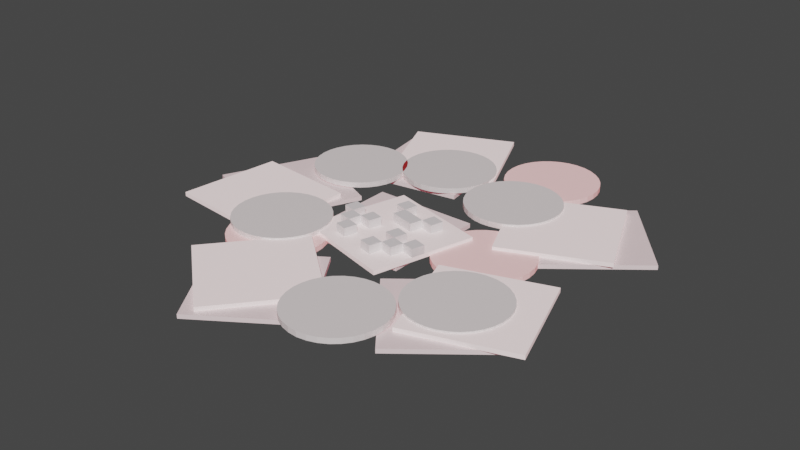 # Source: crushedrabidmushroom.blend  (saved by Blender 3.4.6; exported with 4.5.12 LTS)
import bpy
from mathutils import Matrix  # noqa: F401  (used for matrix-valued properties, if any)

bpy.ops.wm.read_factory_settings(use_empty=True)
scene = bpy.context.scene
scene.name = 'Scene'

# ---- collections
col_collection = bpy.data.collections.new('Collection'); scene.collection.children.link(col_collection)

# ---- materials (node trees are filled in below, after node groups)
mat_material_002 = bpy.data.materials.new('Material.002')
mat_material_002.use_transparent_shadow = False
mat_material_001 = bpy.data.materials.new('Material.001')
mat_material_001.use_transparent_shadow = False
mat_material_003 = bpy.data.materials.new('Material.003')
mat_material_003.use_transparent_shadow = False
mat_material_004 = bpy.data.materials.new('Material.004')
mat_material_004.use_transparent_shadow = False
mat_material_006 = bpy.data.materials.new('Material.006')
mat_material_006.use_transparent_shadow = False

# ---- material node trees
mat_material_002.use_nodes = True; mat_material_002.node_tree.nodes.clear()
_N = mat_material_002.node_tree.nodes; _L = mat_material_002.node_tree.links
n0 = _N.new('ShaderNodeBsdfPrincipled'); n0.name = 'Principled BSDF'; n0.location = (10, 300)
n0.distribution = 'GGX'
n0.subsurface_method = 'RANDOM_WALK_SKIN'
n0.inputs[3].default_value = 1.45
n0.inputs[27].default_value = (0.1424, 0.0, 0.0108, 1.0)
n0.inputs[28].default_value = 1.0
n1 = _N.new('ShaderNodeOutputMaterial'); n1.name = 'Material Output'; n1.location = (300, 300)
_L.new(n0.outputs[0], n1.inputs[0])
n1.is_active_output = True
mat_material_001.use_nodes = True; mat_material_001.node_tree.nodes.clear()
_N = mat_material_001.node_tree.nodes; _L = mat_material_001.node_tree.links
n0 = _N.new('ShaderNodeBsdfPrincipled'); n0.name = 'Principled BSDF'; n0.location = (10, 300)
n0.distribution = 'GGX'
n0.subsurface_method = 'RANDOM_WALK_SKIN'
n0.inputs[3].default_value = 1.45
n0.inputs[27].default_value = (0.3264, 0.00311, 0.0, 1.0)
n0.inputs[28].default_value = 1.0
n1 = _N.new('ShaderNodeOutputMaterial'); n1.name = 'Material Output'; n1.location = (300, 300)
_L.new(n0.outputs[0], n1.inputs[0])
n1.is_active_output = True
mat_material_003.use_nodes = True; mat_material_003.node_tree.nodes.clear()
_N = mat_material_003.node_tree.nodes; _L = mat_material_003.node_tree.links
n0 = _N.new('ShaderNodeBsdfPrincipled'); n0.name = 'Principled BSDF'; n0.location = (10, 300)
n0.distribution = 'GGX'
n0.subsurface_method = 'RANDOM_WALK_SKIN'
n0.inputs[3].default_value = 1.45
n0.inputs[27].default_value = (0.06371, 0.004494, 0.004848, 1.0)
n0.inputs[28].default_value = 1.0
n1 = _N.new('ShaderNodeOutputMaterial'); n1.name = 'Material Output'; n1.location = (300, 300)
_L.new(n0.outputs[0], n1.inputs[0])
n1.is_active_output = True
mat_material_004.use_nodes = True; mat_material_004.node_tree.nodes.clear()
_N = mat_material_004.node_tree.nodes; _L = mat_material_004.node_tree.links
n0 = _N.new('ShaderNodeBsdfPrincipled'); n0.name = 'Principled BSDF'; n0.location = (10, 300)
n0.distribution = 'GGX'
n0.subsurface_method = 'RANDOM_WALK_SKIN'
n0.inputs[3].default_value = 1.45
n0.inputs[27].default_value = (0.42, 0.2478, 0.2478, 1.0)
n0.inputs[28].default_value = 1.0
n1 = _N.new('ShaderNodeOutputMaterial'); n1.name = 'Material Output'; n1.location = (300, 300)
_L.new(n0.outputs[0], n1.inputs[0])
n1.is_active_output = True
mat_material_006.use_nodes = True; mat_material_006.node_tree.nodes.clear()
_N = mat_material_006.node_tree.nodes; _L = mat_material_006.node_tree.links
n0 = _N.new('ShaderNodeBsdfPrincipled'); n0.name = 'Principled BSDF'; n0.location = (10, 300)
n0.distribution = 'GGX'
n0.subsurface_method = 'RANDOM_WALK_SKIN'
n0.inputs[3].default_value = 1.45
n0.inputs[27].default_value = (0.04952, 0.0, 0.008584, 1.0)
n0.inputs[28].default_value = 1.0
n1 = _N.new('ShaderNodeOutputMaterial'); n1.name = 'Material Output'; n1.location = (300, 300)
_L.new(n0.outputs[0], n1.inputs[0])
n1.is_active_output = True

# ---- world
world_world = bpy.data.worlds.new('World'); scene.world = world_world
world_world.use_nodes = True; world_world.node_tree.nodes.clear()
_N = world_world.node_tree.nodes; _L = world_world.node_tree.links
n0 = _N.new('ShaderNodeOutputWorld'); n0.name = 'World Output'; n0.location = (300, 300)
n1 = _N.new('ShaderNodeBackground'); n1.name = 'Background'; n1.location = (10, 300)
n1.inputs[0].default_value = (0.05088, 0.05088, 0.05088, 1.0)
_L.new(n1.outputs[0], n0.inputs[0])
n0.is_active_output = True
world_world.color = (0.05088, 0.05088, 0.05088)
world_world.use_sun_shadow = False
world_world.sun_shadow_jitter_overblur = 0.0

# ---- meshes
me_cube = bpy.data.meshes.new('Cube')
me_cube.from_pydata([(-0.2877, -0.2877, 0.03027), (-0.2877, -0.2877, 0.05315), (-0.2877, 0.2877, 0.03027), (-0.2877, 0.2877, 0.05315), (0.2877, -0.2877, 0.03027), (0.2877, -0.2877, 0.05315), (0.2877, 0.2877, 0.03027), (0.2877, 0.2877, 0.05315), (0.3031, -0.4164, 0.03027), (0.3031, -0.4164, 0.05315), (0.7526, -0.05724, 0.03027), (0.7526, -0.05724, 0.05315), (0.6623, -0.8659, 0.03027), (0.6623, -0.8659, 0.05315), (1.112, -0.5067, 0.03027), (1.112, -0.5067, 0.05315), (-0.1704, -1.21, 0.03027), (-0.1704, -1.21, 0.05315), (-0.489, -0.7304, 0.03027), (-0.489, -0.7304, 0.05315), (0.3087, -0.8909, 0.03027), (0.3087, -0.8909, 0.05315), (-0.009878, -0.4118, 0.03027), (-0.009878, -0.4118, 0.05315), (-0.3369, 0.1767, 0.03027), (-0.3369, 0.1767, 0.05315), (-0.5765, -0.3464, 0.03027), (-0.5765, -0.3464, 0.05315), (-0.86, 0.4164, 0.03027), (-0.86, 0.4164, 0.05315), (-1.1, -0.1067, 0.03027), (-1.1, -0.1067, 0.05315), (-0.05957, 1.064, 0.03027), (-0.05957, 1.064, 0.05315), (0.03051, 0.4954, 0.03027), (0.03051, 0.4954, 0.05315), (-0.6279, 0.9736, 0.03027), (-0.6279, 0.9736, 0.05315), (-0.5378, 0.4053, 0.03027), (-0.5378, 0.4053, 0.05315), (0.4072, 0.5921, 0.03027), (0.4072, 0.5921, 0.05315), (0.8567, 0.9513, 0.03027), (0.8567, 0.9513, 0.05315), (0.7664, 0.1426, 0.03027), (0.7664, 0.1426, 0.05315), (1.216, 0.5018, 0.03027), (1.216, 0.5018, 0.05315)], [], [(0, 1, 3, 2), (2, 3, 7, 6), (6, 7, 5, 4), (4, 5, 1, 0), (2, 6, 4, 0), (7, 3, 1, 5), (8, 9, 11, 10), (10, 11, 15, 14), (14, 15, 13, 12), (12, 13, 9, 8), (10, 14, 12, 8), (15, 11, 9, 13), (16, 17, 19, 18), (18, 19, 23, 22), (22, 23, 21, 20), (20, 21, 17, 16), (18, 22, 20, 16), (23, 19, 17, 21), (24, 25, 27, 26), (26, 27, 31, 30), (30, 31, 29, 28), (28, 29, 25, 24), (26, 30, 28, 24), (31, 27, 25, 29), (32, 33, 35, 34), (34, 35, 39, 38), (38, 39, 37, 36), (36, 37, 33, 32), (34, 38, 36, 32), (39, 35, 33, 37), (40, 41, 43, 42), (42, 43, 47, 46), (46, 47, 45, 44), (44, 45, 41, 40), (42, 46, 44, 40), (47, 43, 41, 45)])
_uv = me_cube.uv_layers.new(name='UVMap')
_uv.uv.foreach_set('vector', [0.375, 0.0, 0.625, 0.0, 0.625, 0.25, 0.375, 0.25, 0.375, 0.25, 0.625, 0.25, 0.625, 0.5, 0.375, 0.5, 0.375, 0.5, 0.625, 0.5, 0.625, 0.75, 0.375, 0.75, 0.375, 0.75, 0.625, 0.75, 0.625, 1.0, 0.375, 1.0, 0.125, 0.5, 0.375, 0.5, 0.375, 0.75, 0.125, 0.75, 0.625, 0.5, 0.875, 0.5, 0.875, 0.75, 0.625, 0.75, 0.375, 0.0, 0.625, 0.0, 0.625, 0.25, 0.375, 0.25, 0.375, 0.25, 0.625, 0.25, 0.625, 0.5, 0.375, 0.5, 0.375, 0.5, 0.625, 0.5, 0.625, 0.75, 0.375, 0.75, 0.375, 0.75, 0.625, 0.75, 0.625, 1.0, 0.375, 1.0, 0.125, 0.5, 0.375, 0.5, 0.375, 0.75, 0.125, 0.75, 0.625, 0.5, 0.875, 0.5, 0.875, 0.75, 0.625, 0.75, 0.375, 0.0, 0.625, 0.0, 0.625, 0.25, 0.375, 0.25, 0.375, 0.25, 0.625, 0.25, 0.625, 0.5, 0.375, 0.5, 0.375, 0.5, 0.625, 0.5, 0.625, 0.75, 0.375, 0.75, 0.375, 0.75, 0.625, 0.75, 0.625, 1.0, 0.375, 1.0, 0.125, 0.5, 0.375, 0.5, 0.375, 0.75, 0.125, 0.75, 0.625, 0.5, 0.875, 0.5, 0.875, 0.75, 0.625, 0.75, 0.375, 0.0, 0.625, 0.0, 0.625, 0.25, 0.375, 0.25, 0.375, 0.25, 0.625, 0.25, 0.625, 0.5, 0.375, 0.5, 0.375, 0.5, 0.625, 0.5, 0.625, 0.75, 0.375, 0.75, 0.375, 0.75, 0.625, 0.75, 0.625, 1.0, 0.375, 1.0, 0.125, 0.5, 0.375, 0.5, 0.375, 0.75, 0.125, 0.75, 0.625, 0.5, 0.875, 0.5, 0.875, 0.75, 0.625, 0.75, 0.375, 0.0, 0.625, 0.0, 0.625, 0.25, 0.375, 0.25, 0.375, 0.25, 0.625, 0.25, 0.625, 0.5, 0.375, 0.5, 0.375, 0.5, 0.625, 0.5, 0.625, 0.75, 0.375, 0.75, 0.375, 0.75, 0.625, 0.75, 0.625, 1.0, 0.375, 1.0, 0.125, 0.5, 0.375, 0.5, 0.375, 0.75, 0.125, 0.75, 0.625, 0.5, 0.875, 0.5, 0.875, 0.75, 0.625, 0.75, 0.375, 0.0, 0.625, 0.0, 0.625, 0.25, 0.375, 0.25, 0.375, 0.25, 0.625, 0.25, 0.625, 0.5, 0.375, 0.5, 0.375, 0.5, 0.625, 0.5, 0.625, 0.75, 0.375, 0.75, 0.375, 0.75, 0.625, 0.75, 0.625, 1.0, 0.375, 1.0, 0.125, 0.5, 0.375, 0.5, 0.375, 0.75, 0.125, 0.75, 0.625, 0.5, 0.875, 0.5, 0.875, 0.75, 0.625, 0.75])
me_cube.materials.append(mat_material_002)
me_cube.update()
me_cube_001 = bpy.data.meshes.new('Cube.001')
me_cube_001.from_pydata([(0.4304, 1.205, 0.06024), (0.4304, 1.205, 0.0309), (0.3821, 1.22, 0.06024), (0.3821, 1.22, 0.0309), (0.3318, 1.225, 0.06024), (0.3318, 1.225, 0.0309), (0.4749, 1.181, 0.0309), (0.4749, 1.181, 0.06024), (0.514, 1.149, 0.0309), (0.514, 1.149, 0.06024), (0.546, 1.11, 0.0309), (0.546, 1.11, 0.06024), (0.5698, 1.066, 0.0309), (0.5698, 1.066, 0.06024), (0.5845, 1.018, 0.0309), (0.5845, 1.018, 0.06024), (0.5894, 0.9673, 0.0309), (0.5894, 0.9673, 0.06024), (0.5845, 0.917, 0.0309), (0.5845, 0.917, 0.06024), (0.5698, 0.8687, 0.0309), (0.5698, 0.8687, 0.06024), (0.546, 0.8242, 0.0309), (0.546, 0.8242, 0.06024), (0.514, 0.7851, 0.0309), (0.514, 0.7851, 0.06024), (0.4749, 0.7531, 0.0309), (0.4749, 0.7531, 0.06024), (0.4304, 0.7293, 0.0309), (0.4304, 0.7293, 0.06024), (0.3821, 0.7146, 0.0309), (0.3821, 0.7146, 0.06024), (0.3318, 0.7097, 0.0309), (0.3318, 0.7097, 0.06024), (0.2815, 0.7146, 0.0309), (0.2815, 0.7146, 0.06024), (0.2332, 0.7293, 0.0309), (0.2332, 0.7293, 0.06024), (0.1887, 0.7531, 0.0309), (0.1887, 0.7531, 0.06024), (0.1496, 0.7851, 0.0309), (0.1496, 0.7851, 0.06024), (0.1176, 0.8242, 0.0309), (0.1176, 0.8242, 0.06024), (0.09379, 0.8687, 0.0309), (0.09379, 0.8687, 0.06024), (0.07913, 0.917, 0.0309), (0.07913, 0.917, 0.06024), (0.07418, 0.9673, 0.0309), (0.07418, 0.9673, 0.06024), (0.07913, 1.018, 0.0309), (0.07913, 1.018, 0.06024), (0.09379, 1.066, 0.0309), (0.09379, 1.066, 0.06024), (0.1176, 1.11, 0.0309), (0.1176, 1.11, 0.06024), (0.1496, 1.149, 0.0309), (0.1496, 1.149, 0.06024), (0.1887, 1.181, 0.0309), (0.1887, 1.181, 0.06024), (0.2332, 1.205, 0.0309), (0.2332, 1.205, 0.06024), (0.2815, 1.22, 0.0309), (0.2815, 1.22, 0.06024), (0.6411, 0.2944, 0.06024), (0.6411, 0.2944, 0.0309), (0.5927, 0.3091, 0.06024), (0.5927, 0.3091, 0.0309), (0.5425, 0.3141, 0.06024), (0.5425, 0.3141, 0.0309), (0.6856, 0.2706, 0.0309), (0.6856, 0.2706, 0.06024), (0.7246, 0.2386, 0.0309), (0.7246, 0.2386, 0.06024), (0.7567, 0.1996, 0.0309), (0.7567, 0.1996, 0.06024), (0.7805, 0.155, 0.0309), (0.7805, 0.155, 0.06024), (0.7951, 0.1067, 0.0309), (0.7951, 0.1067, 0.06024), (0.8001, 0.05643, 0.0309), (0.8001, 0.05643, 0.06024), (0.7951, 0.006175, 0.0309), (0.7951, 0.006175, 0.06024), (0.7805, -0.04215, 0.0309), (0.7805, -0.04215, 0.06024), (0.7567, -0.08669, 0.0309), (0.7567, -0.08669, 0.06024), (0.7246, -0.1257, 0.0309), (0.7246, -0.1257, 0.06024), (0.6856, -0.1578, 0.0309), (0.6856, -0.1578, 0.06024), (0.6411, -0.1816, 0.0309), (0.6411, -0.1816, 0.06024), (0.5927, -0.1962, 0.0309), (0.5927, -0.1962, 0.06024), (0.5425, -0.2012, 0.0309), (0.5425, -0.2012, 0.06024), (0.4922, -0.1962, 0.0309), (0.4922, -0.1962, 0.06024), (0.4439, -0.1816, 0.0309), (0.4439, -0.1816, 0.06024), (0.3993, -0.1578, 0.0309), (0.3993, -0.1578, 0.06024), (0.3603, -0.1257, 0.0309), (0.3603, -0.1257, 0.06024), (0.3283, -0.08669, 0.0309), (0.3283, -0.08669, 0.06024), (0.3045, -0.04215, 0.0309), (0.3045, -0.04215, 0.06024), (0.2898, 0.006175, 0.0309), (0.2898, 0.006175, 0.06024), (0.2849, 0.05643, 0.0309), (0.2849, 0.05643, 0.06024), (0.2898, 0.1067, 0.0309), (0.2898, 0.1067, 0.06024), (0.3045, 0.155, 0.0309), (0.3045, 0.155, 0.06024), (0.3283, 0.1996, 0.0309), (0.3283, 0.1996, 0.06024), (0.3603, 0.2386, 0.0309), (0.3603, 0.2386, 0.06024), (0.3993, 0.2706, 0.0309), (0.3993, 0.2706, 0.06024), (0.4439, 0.2944, 0.0309), (0.4439, 0.2944, 0.06024), (0.4922, 0.3091, 0.0309), (0.4922, 0.3091, 0.06024), (-0.2814, -0.1563, 0.06024), (-0.2814, -0.1563, 0.0309), (-0.3297, -0.1416, 0.06024), (-0.3297, -0.1416, 0.0309), (-0.38, -0.1367, 0.06024), (-0.38, -0.1367, 0.0309), (-0.2369, -0.1801, 0.0309), (-0.2369, -0.1801, 0.06024), (-0.1978, -0.2121, 0.0309), (-0.1978, -0.2121, 0.06024), (-0.1658, -0.2512, 0.0309), (-0.1658, -0.2512, 0.06024), (-0.142, -0.2957, 0.0309), (-0.142, -0.2957, 0.06024), (-0.1273, -0.344, 0.0309), (-0.1273, -0.344, 0.06024), (-0.1224, -0.3943, 0.0309), (-0.1224, -0.3943, 0.06024), (-0.1273, -0.4446, 0.0309), (-0.1273, -0.4446, 0.06024), (-0.142, -0.4929, 0.0309), (-0.142, -0.4929, 0.06024), (-0.1658, -0.5374, 0.0309), (-0.1658, -0.5374, 0.06024), (-0.1978, -0.5765, 0.0309), (-0.1978, -0.5765, 0.06024), (-0.2369, -0.6085, 0.0309), (-0.2369, -0.6085, 0.06024), (-0.2814, -0.6323, 0.0309), (-0.2814, -0.6323, 0.06024), (-0.3297, -0.647, 0.0309), (-0.3297, -0.647, 0.06024), (-0.38, -0.6519, 0.0309), (-0.38, -0.6519, 0.06024), (-0.4302, -0.647, 0.0309), (-0.4302, -0.647, 0.06024), (-0.4786, -0.6323, 0.0309), (-0.4786, -0.6323, 0.06024), (-0.5231, -0.6085, 0.0309), (-0.5231, -0.6085, 0.06024), (-0.5621, -0.5765, 0.0309), (-0.5621, -0.5765, 0.06024), (-0.5942, -0.5374, 0.0309), (-0.5942, -0.5374, 0.06024), (-0.618, -0.4929, 0.0309), (-0.618, -0.4929, 0.06024), (-0.6326, -0.4446, 0.0309), (-0.6326, -0.4446, 0.06024), (-0.6376, -0.3943, 0.0309), (-0.6376, -0.3943, 0.06024), (-0.6326, -0.344, 0.0309), (-0.6326, -0.344, 0.06024), (-0.618, -0.2957, 0.0309), (-0.618, -0.2957, 0.06024), (-0.5942, -0.2512, 0.0309), (-0.5942, -0.2512, 0.06024), (-0.5621, -0.2121, 0.0309), (-0.5621, -0.2121, 0.06024), (-0.5231, -0.1801, 0.0309), (-0.5231, -0.1801, 0.06024), (-0.4786, -0.1563, 0.0309), (-0.4786, -0.1563, 0.06024), (-0.4302, -0.1416, 0.0309), (-0.4302, -0.1416, 0.06024)], [], [(3, 2, 0, 1), (5, 4, 2, 3), (1, 0, 7, 6), (6, 7, 9, 8), (8, 9, 11, 10), (10, 11, 13, 12), (12, 13, 15, 14), (14, 15, 17, 16), (16, 17, 19, 18), (18, 19, 21, 20), (20, 21, 23, 22), (22, 23, 25, 24), (24, 25, 27, 26), (26, 27, 29, 28), (28, 29, 31, 30), (30, 31, 33, 32), (32, 33, 35, 34), (34, 35, 37, 36), (36, 37, 39, 38), (38, 39, 41, 40), (40, 41, 43, 42), (42, 43, 45, 44), (44, 45, 47, 46), (46, 47, 49, 48), (48, 49, 51, 50), (50, 51, 53, 52), (52, 53, 55, 54), (54, 55, 57, 56), (56, 57, 59, 58), (58, 59, 61, 60), (5, 3, 1, 6, 8, 10, 12, 14, 16, 18, 20, 22, 24, 26, 28, 30, 32, 34, 36, 38, 40, 42, 44, 46, 48, 50, 52, 54, 56, 58, 60, 62), (60, 61, 63, 62), (62, 63, 4, 5), (0, 2, 4, 63, 61, 59, 57, 55, 53, 51, 49, 47, 45, 43, 41, 39, 37, 35, 33, 31, 29, 27, 25, 23, 21, 19, 17, 15, 13, 11, 9, 7), (67, 66, 64, 65), (69, 68, 66, 67), (65, 64, 71, 70), (70, 71, 73, 72), (72, 73, 75, 74), (74, 75, 77, 76), (76, 77, 79, 78), (78, 79, 81, 80), (80, 81, 83, 82), (82, 83, 85, 84), (84, 85, 87, 86), (86, 87, 89, 88), (88, 89, 91, 90), (90, 91, 93, 92), (92, 93, 95, 94), (94, 95, 97, 96), (96, 97, 99, 98), (98, 99, 101, 100), (100, 101, 103, 102), (102, 103, 105, 104), (104, 105, 107, 106), (106, 107, 109, 108), (108, 109, 111, 110), (110, 111, 113, 112), (112, 113, 115, 114), (114, 115, 117, 116), (116, 117, 119, 118), (118, 119, 121, 120), (120, 121, 123, 122), (122, 123, 125, 124), (69, 67, 65, 70, 72, 74, 76, 78, 80, 82, 84, 86, 88, 90, 92, 94, 96, 98, 100, 102, 104, 106, 108, 110, 112, 114, 116, 118, 120, 122, 124, 126), (124, 125, 127, 126), (126, 127, 68, 69), (64, 66, 68, 127, 125, 123, 121, 119, 117, 115, 113, 111, 109, 107, 105, 103, 101, 99, 97, 95, 93, 91, 89, 87, 85, 83, 81, 79, 77, 75, 73, 71), (131, 130, 128, 129), (133, 132, 130, 131), (129, 128, 135, 134), (134, 135, 137, 136), (136, 137, 139, 138), (138, 139, 141, 140), (140, 141, 143, 142), (142, 143, 145, 144), (144, 145, 147, 146), (146, 147, 149, 148), (148, 149, 151, 150), (150, 151, 153, 152), (152, 153, 155, 154), (154, 155, 157, 156), (156, 157, 159, 158), (158, 159, 161, 160), (160, 161, 163, 162), (162, 163, 165, 164), (164, 165, 167, 166), (166, 167, 169, 168), (168, 169, 171, 170), (170, 171, 173, 172), (172, 173, 175, 174), (174, 175, 177, 176), (176, 177, 179, 178), (178, 179, 181, 180), (180, 181, 183, 182), (182, 183, 185, 184), (184, 185, 187, 186), (186, 187, 189, 188), (133, 131, 129, 134, 136, 138, 140, 142, 144, 146, 148, 150, 152, 154, 156, 158, 160, 162, 164, 166, 168, 170, 172, 174, 176, 178, 180, 182, 184, 186, 188, 190), (188, 189, 191, 190), (190, 191, 132, 133), (128, 130, 132, 191, 189, 187, 185, 183, 181, 179, 177, 175, 173, 171, 169, 167, 165, 163, 161, 159, 157, 155, 153, 151, 149, 147, 145, 143, 141, 139, 137, 135)])
_uv = me_cube_001.uv_layers.new(name='UVMap')
_uv.uv.foreach_set('vector', [1.0, 0.5, 1.0, 1.0, 0.9688, 1.0, 0.9688, 0.5, 0.9688, 0.5, 0.9688, 1.0, 0.9375, 1.0, 0.9375, 0.5, 0.9375, 0.5, 0.9375, 1.0, 0.9062, 1.0, 0.9062, 0.5, 0.9062, 0.5, 0.9062, 1.0, 0.875, 1.0, 0.875, 0.5, 0.875, 0.5, 0.875, 1.0, 0.8438, 1.0, 0.8438, 0.5, 0.8438, 0.5, 0.8438, 1.0, 0.8125, 1.0, 0.8125, 0.5, 0.8125, 0.5, 0.8125, 1.0, 0.7812, 1.0, 0.7812, 0.5, 0.7812, 0.5, 0.7812, 1.0, 0.75, 1.0, 0.75, 0.5, 0.75, 0.5, 0.75, 1.0, 0.7188, 1.0, 0.7188, 0.5, 0.7188, 0.5, 0.7188, 1.0, 0.6875, 1.0, 0.6875, 0.5, 0.6875, 0.5, 0.6875, 1.0, 0.6562, 1.0, 0.6562, 0.5, 0.6562, 0.5, 0.6562, 1.0, 0.625, 1.0, 0.625, 0.5, 0.625, 0.5, 0.625, 1.0, 0.5938, 1.0, 0.5938, 0.5, 0.5938, 0.5, 0.5938, 1.0, 0.5625, 1.0, 0.5625, 0.5, 0.5625, 0.5, 0.5625, 1.0, 0.5312, 1.0, 0.5312, 0.5, 0.5312, 0.5, 0.5312, 1.0, 0.5, 1.0, 0.5, 0.5, 0.5, 0.5, 0.5, 1.0, 0.4688, 1.0, 0.4688, 0.5, 0.4688, 0.5, 0.4688, 1.0, 0.4375, 1.0, 0.4375, 0.5, 0.4375, 0.5, 0.4375, 1.0, 0.4062, 1.0, 0.4062, 0.5, 0.4062, 0.5, 0.4062, 1.0, 0.375, 1.0, 0.375, 0.5, 0.375, 0.5, 0.375, 1.0, 0.3438, 1.0, 0.3438, 0.5, 0.3438, 0.5, 0.3438, 1.0, 0.3125, 1.0, 0.3125, 0.5, 0.3125, 0.5, 0.3125, 1.0, 0.2812, 1.0, 0.2812, 0.5, 0.2812, 0.5, 0.2812, 1.0, 0.25, 1.0, 0.25, 0.5, 0.25, 0.5, 0.25, 1.0, 0.2188, 1.0, 0.2188, 0.5, 0.2188, 0.5, 0.2188, 1.0, 0.1875, 1.0, 0.1875, 0.5, 0.1875, 0.5, 0.1875, 1.0, 0.1562, 1.0, 0.1562, 0.5, 0.1562, 0.5, 0.1562, 1.0, 0.125, 1.0, 0.125, 0.5, 0.125, 0.5, 0.125, 1.0, 0.09375, 1.0, 0.09375, 0.5, 0.09375, 0.5, 0.09375, 1.0, 0.0625, 1.0, 0.0625, 0.5, 0.75, 0.49, 0.7968, 0.4854, 0.8418, 0.4717, 0.8833, 0.4496, 0.9197, 0.4197, 0.9496, 0.3833, 0.9717, 0.3418, 0.9854, 0.2968, 0.99, 0.25, 0.9854, 0.2032, 0.9717, 0.1582, 0.9496, 0.1167, 0.9197, 0.08029, 0.8833, 0.05045, 0.8418, 0.02827, 0.7968, 0.01461, 0.75, 0.01, 0.7032, 0.01461, 0.6582, 0.02827, 0.6167, 0.05045, 0.5803, 0.08029, 0.5504, 0.1167, 0.5283, 0.1582, 0.5146, 0.2032, 0.51, 0.25, 0.5146, 0.2968, 0.5283, 0.3418, 0.5504, 0.3833, 0.5803, 0.4197, 0.6167, 0.4496, 0.6582, 0.4717, 0.7032, 0.4854, 0.0625, 0.5, 0.0625, 1.0, 0.03125, 1.0, 0.03125, 0.5, 0.03125, 0.5, 0.03125, 1.0, 0.0, 1.0, 0.0, 0.5, 0.3418, 0.4717, 0.2968, 0.4854, 0.25, 0.49, 0.2032, 0.4854, 0.1582, 0.4717, 0.1167, 0.4496, 0.08029, 0.4197, 0.05045, 0.3833, 0.02827, 0.3418, 0.01461, 0.2968, 0.01, 0.25, 0.01461, 0.2032, 0.02827, 0.1582, 0.05045, 0.1167, 0.08029, 0.08029, 0.1167, 0.05045, 0.1582, 0.02827, 0.2032, 0.01461, 0.25, 0.01, 0.2968, 0.01461, 0.3418, 0.02827, 0.3833, 0.05045, 0.4197, 0.08029, 0.4496, 0.1167, 0.4717, 0.1582, 0.4854, 0.2032, 0.49, 0.25, 0.4854, 0.2968, 0.4717, 0.3418, 0.4496, 0.3833, 0.4197, 0.4197, 0.3833, 0.4496, 1.0, 0.5, 1.0, 1.0, 0.9688, 1.0, 0.9688, 0.5, 0.9688, 0.5, 0.9688, 1.0, 0.9375, 1.0, 0.9375, 0.5, 0.9375, 0.5, 0.9375, 1.0, 0.9062, 1.0, 0.9062, 0.5, 0.9062, 0.5, 0.9062, 1.0, 0.875, 1.0, 0.875, 0.5, 0.875, 0.5, 0.875, 1.0, 0.8438, 1.0, 0.8438, 0.5, 0.8438, 0.5, 0.8438, 1.0, 0.8125, 1.0, 0.8125, 0.5, 0.8125, 0.5, 0.8125, 1.0, 0.7812, 1.0, 0.7812, 0.5, 0.7812, 0.5, 0.7812, 1.0, 0.75, 1.0, 0.75, 0.5, 0.75, 0.5, 0.75, 1.0, 0.7188, 1.0, 0.7188, 0.5, 0.7188, 0.5, 0.7188, 1.0, 0.6875, 1.0, 0.6875, 0.5, 0.6875, 0.5, 0.6875, 1.0, 0.6562, 1.0, 0.6562, 0.5, 0.6562, 0.5, 0.6562, 1.0, 0.625, 1.0, 0.625, 0.5, 0.625, 0.5, 0.625, 1.0, 0.5938, 1.0, 0.5938, 0.5, 0.5938, 0.5, 0.5938, 1.0, 0.5625, 1.0, 0.5625, 0.5, 0.5625, 0.5, 0.5625, 1.0, 0.5312, 1.0, 0.5312, 0.5, 0.5312, 0.5, 0.5312, 1.0, 0.5, 1.0, 0.5, 0.5, 0.5, 0.5, 0.5, 1.0, 0.4688, 1.0, 0.4688, 0.5, 0.4688, 0.5, 0.4688, 1.0, 0.4375, 1.0, 0.4375, 0.5, 0.4375, 0.5, 0.4375, 1.0, 0.4062, 1.0, 0.4062, 0.5, 0.4062, 0.5, 0.4062, 1.0, 0.375, 1.0, 0.375, 0.5, 0.375, 0.5, 0.375, 1.0, 0.3438, 1.0, 0.3438, 0.5, 0.3438, 0.5, 0.3438, 1.0, 0.3125, 1.0, 0.3125, 0.5, 0.3125, 0.5, 0.3125, 1.0, 0.2812, 1.0, 0.2812, 0.5, 0.2812, 0.5, 0.2812, 1.0, 0.25, 1.0, 0.25, 0.5, 0.25, 0.5, 0.25, 1.0, 0.2188, 1.0, 0.2188, 0.5, 0.2188, 0.5, 0.2188, 1.0, 0.1875, 1.0, 0.1875, 0.5, 0.1875, 0.5, 0.1875, 1.0, 0.1562, 1.0, 0.1562, 0.5, 0.1562, 0.5, 0.1562, 1.0, 0.125, 1.0, 0.125, 0.5, 0.125, 0.5, 0.125, 1.0, 0.09375, 1.0, 0.09375, 0.5, 0.09375, 0.5, 0.09375, 1.0, 0.0625, 1.0, 0.0625, 0.5, 0.75, 0.49, 0.7968, 0.4854, 0.8418, 0.4717, 0.8833, 0.4496, 0.9197, 0.4197, 0.9496, 0.3833, 0.9717, 0.3418, 0.9854, 0.2968, 0.99, 0.25, 0.9854, 0.2032, 0.9717, 0.1582, 0.9496, 0.1167, 0.9197, 0.08029, 0.8833, 0.05045, 0.8418, 0.02827, 0.7968, 0.01461, 0.75, 0.01, 0.7032, 0.01461, 0.6582, 0.02827, 0.6167, 0.05045, 0.5803, 0.08029, 0.5504, 0.1167, 0.5283, 0.1582, 0.5146, 0.2032, 0.51, 0.25, 0.5146, 0.2968, 0.5283, 0.3418, 0.5504, 0.3833, 0.5803, 0.4197, 0.6167, 0.4496, 0.6582, 0.4717, 0.7032, 0.4854, 0.0625, 0.5, 0.0625, 1.0, 0.03125, 1.0, 0.03125, 0.5, 0.03125, 0.5, 0.03125, 1.0, 0.0, 1.0, 0.0, 0.5, 0.3418, 0.4717, 0.2968, 0.4854, 0.25, 0.49, 0.2032, 0.4854, 0.1582, 0.4717, 0.1167, 0.4496, 0.08029, 0.4197, 0.05045, 0.3833, 0.02827, 0.3418, 0.01461, 0.2968, 0.01, 0.25, 0.01461, 0.2032, 0.02827, 0.1582, 0.05045, 0.1167, 0.08029, 0.08029, 0.1167, 0.05045, 0.1582, 0.02827, 0.2032, 0.01461, 0.25, 0.01, 0.2968, 0.01461, 0.3418, 0.02827, 0.3833, 0.05045, 0.4197, 0.08029, 0.4496, 0.1167, 0.4717, 0.1582, 0.4854, 0.2032, 0.49, 0.25, 0.4854, 0.2968, 0.4717, 0.3418, 0.4496, 0.3833, 0.4197, 0.4197, 0.3833, 0.4496, 1.0, 0.5, 1.0, 1.0, 0.9688, 1.0, 0.9688, 0.5, 0.9688, 0.5, 0.9688, 1.0, 0.9375, 1.0, 0.9375, 0.5, 0.9375, 0.5, 0.9375, 1.0, 0.9062, 1.0, 0.9062, 0.5, 0.9062, 0.5, 0.9062, 1.0, 0.875, 1.0, 0.875, 0.5, 0.875, 0.5, 0.875, 1.0, 0.8438, 1.0, 0.8438, 0.5, 0.8438, 0.5, 0.8438, 1.0, 0.8125, 1.0, 0.8125, 0.5, 0.8125, 0.5, 0.8125, 1.0, 0.7812, 1.0, 0.7812, 0.5, 0.7812, 0.5, 0.7812, 1.0, 0.75, 1.0, 0.75, 0.5, 0.75, 0.5, 0.75, 1.0, 0.7188, 1.0, 0.7188, 0.5, 0.7188, 0.5, 0.7188, 1.0, 0.6875, 1.0, 0.6875, 0.5, 0.6875, 0.5, 0.6875, 1.0, 0.6562, 1.0, 0.6562, 0.5, 0.6562, 0.5, 0.6562, 1.0, 0.625, 1.0, 0.625, 0.5, 0.625, 0.5, 0.625, 1.0, 0.5938, 1.0, 0.5938, 0.5, 0.5938, 0.5, 0.5938, 1.0, 0.5625, 1.0, 0.5625, 0.5, 0.5625, 0.5, 0.5625, 1.0, 0.5312, 1.0, 0.5312, 0.5, 0.5312, 0.5, 0.5312, 1.0, 0.5, 1.0, 0.5, 0.5, 0.5, 0.5, 0.5, 1.0, 0.4688, 1.0, 0.4688, 0.5, 0.4688, 0.5, 0.4688, 1.0, 0.4375, 1.0, 0.4375, 0.5, 0.4375, 0.5, 0.4375, 1.0, 0.4062, 1.0, 0.4062, 0.5, 0.4062, 0.5, 0.4062, 1.0, 0.375, 1.0, 0.375, 0.5, 0.375, 0.5, 0.375, 1.0, 0.3438, 1.0, 0.3438, 0.5, 0.3438, 0.5, 0.3438, 1.0, 0.3125, 1.0, 0.3125, 0.5, 0.3125, 0.5, 0.3125, 1.0, 0.2812, 1.0, 0.2812, 0.5, 0.2812, 0.5, 0.2812, 1.0, 0.25, 1.0, 0.25, 0.5, 0.25, 0.5, 0.25, 1.0, 0.2188, 1.0, 0.2188, 0.5, 0.2188, 0.5, 0.2188, 1.0, 0.1875, 1.0, 0.1875, 0.5, 0.1875, 0.5, 0.1875, 1.0, 0.1562, 1.0, 0.1562, 0.5, 0.1562, 0.5, 0.1562, 1.0, 0.125, 1.0, 0.125, 0.5, 0.125, 0.5, 0.125, 1.0, 0.09375, 1.0, 0.09375, 0.5, 0.09375, 0.5, 0.09375, 1.0, 0.0625, 1.0, 0.0625, 0.5, 0.75, 0.49, 0.7968, 0.4854, 0.8418, 0.4717, 0.8833, 0.4496, 0.9197, 0.4197, 0.9496, 0.3833, 0.9717, 0.3418, 0.9854, 0.2968, 0.99, 0.25, 0.9854, 0.2032, 0.9717, 0.1582, 0.9496, 0.1167, 0.9197, 0.08029, 0.8833, 0.05045, 0.8418, 0.02827, 0.7968, 0.01461, 0.75, 0.01, 0.7032, 0.01461, 0.6582, 0.02827, 0.6167, 0.05045, 0.5803, 0.08029, 0.5504, 0.1167, 0.5283, 0.1582, 0.5146, 0.2032, 0.51, 0.25, 0.5146, 0.2968, 0.5283, 0.3418, 0.5504, 0.3833, 0.5803, 0.4197, 0.6167, 0.4496, 0.6582, 0.4717, 0.7032, 0.4854, 0.0625, 0.5, 0.0625, 1.0, 0.03125, 1.0, 0.03125, 0.5, 0.03125, 0.5, 0.03125, 1.0, 0.0, 1.0, 0.0, 0.5, 0.3418, 0.4717, 0.2968, 0.4854, 0.25, 0.49, 0.2032, 0.4854, 0.1582, 0.4717, 0.1167, 0.4496, 0.08029, 0.4197, 0.05045, 0.3833, 0.02827, 0.3418, 0.01461, 0.2968, 0.01, 0.25, 0.01461, 0.2032, 0.02827, 0.1582, 0.05045, 0.1167, 0.08029, 0.08029, 0.1167, 0.05045, 0.1582, 0.02827, 0.2032, 0.01461, 0.25, 0.01, 0.2968, 0.01461, 0.3418, 0.02827, 0.3833, 0.05045, 0.4197, 0.08029, 0.4496, 0.1167, 0.4717, 0.1582, 0.4854, 0.2032, 0.49, 0.25, 0.4854, 0.2968, 0.4717, 0.3418, 0.4496, 0.3833, 0.4197, 0.4197, 0.3833, 0.4496])
me_cube_001.materials.append(mat_material_001)
me_cube_001.update()
me_cube_002 = bpy.data.meshes.new('Cube.002')
me_cube_002.from_pydata([(-0.8033, 0.5624, 0.08568), (-0.8033, 0.5624, 0.05634), (-0.8222, 0.5156, 0.08568), (-0.8222, 0.5156, 0.05634), (-0.8316, 0.4659, 0.08568), (-0.8316, 0.4659, 0.05634), (-0.7757, 0.6047, 0.05634), (-0.7757, 0.6047, 0.08568), (-0.7403, 0.6407, 0.05634), (-0.7403, 0.6407, 0.08568), (-0.6986, 0.6692, 0.05634), (-0.6986, 0.6692, 0.08568), (-0.6521, 0.689, 0.05634), (-0.6521, 0.689, 0.08568), (-0.6027, 0.6993, 0.05634), (-0.6027, 0.6993, 0.08568), (-0.5522, 0.6998, 0.05634), (-0.5522, 0.6998, 0.08568), (-0.5026, 0.6904, 0.05634), (-0.5026, 0.6904, 0.08568), (-0.4557, 0.6715, 0.05634), (-0.4557, 0.6715, 0.08568), (-0.4135, 0.6439, 0.05634), (-0.4135, 0.6439, 0.08568), (-0.3774, 0.6085, 0.05634), (-0.3774, 0.6085, 0.08568), (-0.3489, 0.5668, 0.05634), (-0.3489, 0.5668, 0.08568), (-0.3292, 0.5203, 0.05634), (-0.3292, 0.5203, 0.08568), (-0.3188, 0.4709, 0.05634), (-0.3188, 0.4709, 0.08568), (-0.3184, 0.4204, 0.05634), (-0.3184, 0.4204, 0.08568), (-0.3277, 0.3708, 0.05634), (-0.3277, 0.3708, 0.08568), (-0.3466, 0.3239, 0.05634), (-0.3466, 0.3239, 0.08568), (-0.3743, 0.2817, 0.05634), (-0.3743, 0.2817, 0.08568), (-0.4096, 0.2456, 0.05634), (-0.4096, 0.2456, 0.08568), (-0.4513, 0.2171, 0.05634), (-0.4513, 0.2171, 0.08568), (-0.4978, 0.1974, 0.05634), (-0.4978, 0.1974, 0.08568), (-0.5472, 0.187, 0.05634), (-0.5472, 0.187, 0.08568), (-0.5977, 0.1866, 0.05634), (-0.5977, 0.1866, 0.08568), (-0.6474, 0.1959, 0.05634), (-0.6474, 0.1959, 0.08568), (-0.6942, 0.2148, 0.05634), (-0.6942, 0.2148, 0.08568), (-0.7365, 0.2425, 0.05634), (-0.7365, 0.2425, 0.08568), (-0.7725, 0.2778, 0.05634), (-0.7725, 0.2778, 0.08568), (-0.801, 0.3195, 0.05634), (-0.801, 0.3195, 0.08568), (-0.8208, 0.366, 0.05634), (-0.8208, 0.366, 0.08568), (-0.8311, 0.4154, 0.05634), (-0.8311, 0.4154, 0.08568), (0.1226, 0.6917, 0.08568), (0.1226, 0.6917, 0.05634), (0.1037, 0.6449, 0.08568), (0.1037, 0.6449, 0.05634), (0.09432, 0.5953, 0.08568), (0.09432, 0.5953, 0.05634), (0.1502, 0.734, 0.05634), (0.1502, 0.734, 0.08568), (0.1856, 0.77, 0.05634), (0.1856, 0.77, 0.08568), (0.2273, 0.7985, 0.05634), (0.2273, 0.7985, 0.08568), (0.2738, 0.8183, 0.05634), (0.2738, 0.8183, 0.08568), (0.3232, 0.8286, 0.05634), (0.3232, 0.8286, 0.08568), (0.3737, 0.8291, 0.05634), (0.3737, 0.8291, 0.08568), (0.4233, 0.8197, 0.05634), (0.4233, 0.8197, 0.08568), (0.4702, 0.8008, 0.05634), (0.4702, 0.8008, 0.08568), (0.5124, 0.7732, 0.05634), (0.5124, 0.7732, 0.08568), (0.5485, 0.7378, 0.05634), (0.5485, 0.7378, 0.08568), (0.577, 0.6961, 0.05634), (0.577, 0.6961, 0.08568), (0.5967, 0.6496, 0.05634), (0.5967, 0.6496, 0.08568), (0.6071, 0.6002, 0.05634), (0.6071, 0.6002, 0.08568), (0.6075, 0.5497, 0.05634), (0.6075, 0.5497, 0.08568), (0.5982, 0.5001, 0.05634), (0.5982, 0.5001, 0.08568), (0.5793, 0.4532, 0.05634), (0.5793, 0.4532, 0.08568), (0.5516, 0.411, 0.05634), (0.5516, 0.411, 0.08568), (0.5163, 0.3749, 0.05634), (0.5163, 0.3749, 0.08568), (0.4746, 0.3465, 0.05634), (0.4746, 0.3465, 0.08568), (0.4281, 0.3267, 0.05634), (0.4281, 0.3267, 0.08568), (0.3787, 0.3163, 0.05634), (0.3787, 0.3163, 0.08568), (0.3282, 0.3159, 0.05634), (0.3282, 0.3159, 0.08568), (0.2785, 0.3252, 0.05634), (0.2785, 0.3252, 0.08568), (0.2317, 0.3441, 0.05634), (0.2317, 0.3441, 0.08568), (0.1894, 0.3718, 0.05634), (0.1894, 0.3718, 0.08568), (0.1534, 0.4071, 0.05634), (0.1534, 0.4071, 0.08568), (0.1249, 0.4488, 0.05634), (0.1249, 0.4488, 0.08568), (0.1051, 0.4953, 0.05634), (0.1051, 0.4953, 0.08568), (0.09481, 0.5448, 0.05634), (0.09481, 0.5448, 0.08568), (0.49, -0.267, 0.08568), (0.49, -0.267, 0.05634), (0.4711, -0.3138, 0.08568), (0.4711, -0.3138, 0.05634), (0.4617, -0.3634, 0.08568), (0.4617, -0.3634, 0.05634), (0.5176, -0.2247, 0.05634), (0.5176, -0.2247, 0.08568), (0.553, -0.1887, 0.05634), (0.553, -0.1887, 0.08568), (0.5947, -0.1602, 0.05634), (0.5947, -0.1602, 0.08568), (0.6412, -0.1404, 0.05634), (0.6412, -0.1404, 0.08568), (0.6906, -0.1301, 0.05634), (0.6906, -0.1301, 0.08568), (0.7411, -0.1296, 0.05634), (0.7411, -0.1296, 0.08568), (0.7907, -0.139, 0.05634), (0.7907, -0.139, 0.08568), (0.8376, -0.1579, 0.05634), (0.8376, -0.1579, 0.08568), (0.8798, -0.1855, 0.05634), (0.8798, -0.1855, 0.08568), (0.9159, -0.2209, 0.05634), (0.9159, -0.2209, 0.08568), (0.9444, -0.2626, 0.05634), (0.9444, -0.2626, 0.08568), (0.9641, -0.3091, 0.05634), (0.9641, -0.3091, 0.08568), (0.9745, -0.3585, 0.05634), (0.9745, -0.3585, 0.08568), (0.9749, -0.409, 0.05634), (0.9749, -0.409, 0.08568), (0.9656, -0.4586, 0.05634), (0.9656, -0.4586, 0.08568), (0.9467, -0.5055, 0.05634), (0.9467, -0.5055, 0.08568), (0.919, -0.5477, 0.05634), (0.919, -0.5477, 0.08568), (0.8837, -0.5838, 0.05634), (0.8837, -0.5838, 0.08568), (0.842, -0.6122, 0.05634), (0.842, -0.6122, 0.08568), (0.7955, -0.632, 0.05634), (0.7955, -0.632, 0.08568), (0.746, -0.6423, 0.05634), (0.746, -0.6423, 0.08568), (0.6955, -0.6428, 0.05634), (0.6955, -0.6428, 0.08568), (0.6459, -0.6335, 0.05634), (0.6459, -0.6335, 0.08568), (0.5991, -0.6146, 0.05634), (0.5991, -0.6146, 0.08568), (0.5568, -0.5869, 0.05634), (0.5568, -0.5869, 0.08568), (0.5208, -0.5516, 0.05634), (0.5208, -0.5516, 0.08568), (0.4923, -0.5098, 0.05634), (0.4923, -0.5098, 0.08568), (0.4725, -0.4634, 0.05634), (0.4725, -0.4634, 0.08568), (0.4622, -0.4139, 0.05634), (0.4622, -0.4139, 0.08568), (0.4529, -0.9901, 0.08568), (0.4529, -0.9901, 0.05634), (0.4967, -0.965, 0.08568), (0.4967, -0.965, 0.05634), (0.5347, -0.9318, 0.08568), (0.5347, -0.9318, 0.05634), (0.405, -1.006, 0.05634), (0.405, -1.006, 0.08568), (0.3549, -1.013, 0.05634), (0.3549, -1.013, 0.08568), (0.3045, -1.009, 0.05634), (0.3045, -1.009, 0.08568), (0.2558, -0.9961, 0.05634), (0.2558, -0.9961, 0.08568), (0.2106, -0.9736, 0.05634), (0.2106, -0.9736, 0.08568), (0.1706, -0.9428, 0.05634), (0.1706, -0.9428, 0.08568), (0.1374, -0.9047, 0.05634), (0.1374, -0.9047, 0.08568), (0.1123, -0.8609, 0.05634), (0.1123, -0.8609, 0.08568), (0.09614, -0.813, 0.05634), (0.09614, -0.813, 0.08568), (0.08968, -0.763, 0.05634), (0.08968, -0.763, 0.08568), (0.09312, -0.7126, 0.05634), (0.09312, -0.7126, 0.08568), (0.1063, -0.6638, 0.05634), (0.1063, -0.6638, 0.08568), (0.1288, -0.6186, 0.05634), (0.1288, -0.6186, 0.08568), (0.1596, -0.5786, 0.05634), (0.1596, -0.5786, 0.08568), (0.1977, -0.5454, 0.05634), (0.1977, -0.5454, 0.08568), (0.2415, -0.5203, 0.05634), (0.2415, -0.5203, 0.08568), (0.2894, -0.5042, 0.05634), (0.2894, -0.5042, 0.08568), (0.3394, -0.4977, 0.05634), (0.3394, -0.4977, 0.08568), (0.3898, -0.5011, 0.05634), (0.3898, -0.5011, 0.08568), (0.4386, -0.5143, 0.05634), (0.4386, -0.5143, 0.08568), (0.4838, -0.5368, 0.05634), (0.4838, -0.5368, 0.08568), (0.5238, -0.5677, 0.05634), (0.5238, -0.5677, 0.08568), (0.557, -0.6057, 0.05634), (0.557, -0.6057, 0.08568), (0.5821, -0.6495, 0.05634), (0.5821, -0.6495, 0.08568), (0.5982, -0.6974, 0.05634), (0.5982, -0.6974, 0.08568), (0.6047, -0.7475, 0.05634), (0.6047, -0.7475, 0.08568), (0.6013, -0.7978, 0.05634), (0.6013, -0.7978, 0.08568), (0.5881, -0.8466, 0.05634), (0.5881, -0.8466, 0.08568), (0.5656, -0.8918, 0.05634), (0.5656, -0.8918, 0.08568), (-0.3547, -0.5191, 0.08568), (-0.3547, -0.5191, 0.05634), (-0.3109, -0.494, 0.08568), (-0.3109, -0.494, 0.05634), (-0.2728, -0.4608, 0.08568), (-0.2728, -0.4608, 0.05634), (-0.4025, -0.5352, 0.05634), (-0.4025, -0.5352, 0.08568), (-0.4526, -0.5417, 0.05634), (-0.4526, -0.5417, 0.08568), (-0.503, -0.5383, 0.05634), (-0.503, -0.5383, 0.08568), (-0.5518, -0.5251, 0.05634), (-0.5518, -0.5251, 0.08568), (-0.597, -0.5026, 0.05634), (-0.597, -0.5026, 0.08568), (-0.637, -0.4717, 0.05634), (-0.637, -0.4717, 0.08568), (-0.6702, -0.4337, 0.05634), (-0.6702, -0.4337, 0.08568), (-0.6953, -0.3899, 0.05634), (-0.6953, -0.3899, 0.08568), (-0.7114, -0.342, 0.05634), (-0.7114, -0.342, 0.08568), (-0.7179, -0.2919, 0.05634), (-0.7179, -0.2919, 0.08568), (-0.7144, -0.2415, 0.05634), (-0.7144, -0.2415, 0.08568), (-0.7012, -0.1928, 0.05634), (-0.7012, -0.1928, 0.08568), (-0.6788, -0.1476, 0.05634), (-0.6788, -0.1476, 0.08568), (-0.6479, -0.1076, 0.05634), (-0.6479, -0.1076, 0.08568), (-0.6099, -0.07438, 0.05634), (-0.6099, -0.07438, 0.08568), (-0.5661, -0.04925, 0.05634), (-0.5661, -0.04925, 0.08568), (-0.5182, -0.03314, 0.05634), (-0.5182, -0.03314, 0.08568), (-0.4681, -0.02668, 0.05634), (-0.4681, -0.02668, 0.08568), (-0.4177, -0.03012, 0.05634), (-0.4177, -0.03012, 0.08568), (-0.369, -0.04332, 0.05634), (-0.369, -0.04332, 0.08568), (-0.3238, -0.06578, 0.05634), (-0.3238, -0.06578, 0.08568), (-0.2838, -0.09663, 0.05634), (-0.2838, -0.09663, 0.08568), (-0.2506, -0.1347, 0.05634), (-0.2506, -0.1347, 0.08568), (-0.2254, -0.1785, 0.05634), (-0.2254, -0.1785, 0.08568), (-0.2093, -0.2264, 0.05634), (-0.2093, -0.2264, 0.08568), (-0.2029, -0.2764, 0.05634), (-0.2029, -0.2764, 0.08568), (-0.2063, -0.3268, 0.05634), (-0.2063, -0.3268, 0.08568), (-0.2195, -0.3756, 0.05634), (-0.2195, -0.3756, 0.08568), (-0.242, -0.4208, 0.05634), (-0.242, -0.4208, 0.08568), (-0.05046, 0.4615, 0.08568), (-0.05046, 0.4615, 0.05634), (-0.006659, 0.4866, 0.08568), (-0.006659, 0.4866, 0.05634), (0.0314, 0.5198, 0.08568), (0.0314, 0.5198, 0.05634), (-0.09833, 0.4453, 0.05634), (-0.09833, 0.4453, 0.08568), (-0.1484, 0.4389, 0.05634), (-0.1484, 0.4389, 0.08568), (-0.1988, 0.4423, 0.05634), (-0.1988, 0.4423, 0.08568), (-0.2475, 0.4555, 0.05634), (-0.2475, 0.4555, 0.08568), (-0.2928, 0.478, 0.05634), (-0.2928, 0.478, 0.08568), (-0.3328, 0.5088, 0.05634), (-0.3328, 0.5088, 0.08568), (-0.366, 0.5469, 0.05634), (-0.366, 0.5469, 0.08568), (-0.3911, 0.5907, 0.05634), (-0.3911, 0.5907, 0.08568), (-0.4072, 0.6386, 0.05634), (-0.4072, 0.6386, 0.08568), (-0.4137, 0.6886, 0.05634), (-0.4137, 0.6886, 0.08568), (-0.4102, 0.739, 0.05634), (-0.4102, 0.739, 0.08568), (-0.397, 0.7878, 0.05634), (-0.397, 0.7878, 0.08568), (-0.3746, 0.833, 0.05634), (-0.3746, 0.833, 0.08568), (-0.3437, 0.873, 0.05634), (-0.3437, 0.873, 0.08568), (-0.3057, 0.9062, 0.05634), (-0.3057, 0.9062, 0.08568), (-0.2619, 0.9313, 0.05634), (-0.2619, 0.9313, 0.08568), (-0.214, 0.9474, 0.05634), (-0.214, 0.9474, 0.08568), (-0.1639, 0.9539, 0.05634), (-0.1639, 0.9539, 0.08568), (-0.1135, 0.9505, 0.05634), (-0.1135, 0.9505, 0.08568), (-0.06478, 0.9373, 0.05634), (-0.06478, 0.9373, 0.08568), (-0.01954, 0.9148, 0.05634), (-0.01954, 0.9148, 0.08568), (0.02044, 0.884, 0.05634), (0.02044, 0.884, 0.08568), (0.05364, 0.8459, 0.05634), (0.05364, 0.8459, 0.08568), (0.07878, 0.8021, 0.05634), (0.07878, 0.8021, 0.08568), (0.09488, 0.7542, 0.05634), (0.09488, 0.7542, 0.08568), (0.1013, 0.7041, 0.05634), (0.1013, 0.7041, 0.08568), (0.09791, 0.6538, 0.05634), (0.09791, 0.6538, 0.08568), (0.08471, 0.605, 0.05634), (0.08471, 0.605, 0.08568), (0.06225, 0.5598, 0.05634), (0.06225, 0.5598, 0.08568)], [], [(3, 2, 0, 1), (5, 4, 2, 3), (1, 0, 7, 6), (6, 7, 9, 8), (8, 9, 11, 10), (10, 11, 13, 12), (12, 13, 15, 14), (14, 15, 17, 16), (16, 17, 19, 18), (18, 19, 21, 20), (20, 21, 23, 22), (22, 23, 25, 24), (24, 25, 27, 26), (26, 27, 29, 28), (28, 29, 31, 30), (30, 31, 33, 32), (32, 33, 35, 34), (34, 35, 37, 36), (36, 37, 39, 38), (38, 39, 41, 40), (40, 41, 43, 42), (42, 43, 45, 44), (44, 45, 47, 46), (46, 47, 49, 48), (48, 49, 51, 50), (50, 51, 53, 52), (52, 53, 55, 54), (54, 55, 57, 56), (56, 57, 59, 58), (58, 59, 61, 60), (5, 3, 1, 6, 8, 10, 12, 14, 16, 18, 20, 22, 24, 26, 28, 30, 32, 34, 36, 38, 40, 42, 44, 46, 48, 50, 52, 54, 56, 58, 60, 62), (60, 61, 63, 62), (62, 63, 4, 5), (0, 2, 4, 63, 61, 59, 57, 55, 53, 51, 49, 47, 45, 43, 41, 39, 37, 35, 33, 31, 29, 27, 25, 23, 21, 19, 17, 15, 13, 11, 9, 7), (67, 66, 64, 65), (69, 68, 66, 67), (65, 64, 71, 70), (70, 71, 73, 72), (72, 73, 75, 74), (74, 75, 77, 76), (76, 77, 79, 78), (78, 79, 81, 80), (80, 81, 83, 82), (82, 83, 85, 84), (84, 85, 87, 86), (86, 87, 89, 88), (88, 89, 91, 90), (90, 91, 93, 92), (92, 93, 95, 94), (94, 95, 97, 96), (96, 97, 99, 98), (98, 99, 101, 100), (100, 101, 103, 102), (102, 103, 105, 104), (104, 105, 107, 106), (106, 107, 109, 108), (108, 109, 111, 110), (110, 111, 113, 112), (112, 113, 115, 114), (114, 115, 117, 116), (116, 117, 119, 118), (118, 119, 121, 120), (120, 121, 123, 122), (122, 123, 125, 124), (69, 67, 65, 70, 72, 74, 76, 78, 80, 82, 84, 86, 88, 90, 92, 94, 96, 98, 100, 102, 104, 106, 108, 110, 112, 114, 116, 118, 120, 122, 124, 126), (124, 125, 127, 126), (126, 127, 68, 69), (64, 66, 68, 127, 125, 123, 121, 119, 117, 115, 113, 111, 109, 107, 105, 103, 101, 99, 97, 95, 93, 91, 89, 87, 85, 83, 81, 79, 77, 75, 73, 71), (131, 130, 128, 129), (133, 132, 130, 131), (129, 128, 135, 134), (134, 135, 137, 136), (136, 137, 139, 138), (138, 139, 141, 140), (140, 141, 143, 142), (142, 143, 145, 144), (144, 145, 147, 146), (146, 147, 149, 148), (148, 149, 151, 150), (150, 151, 153, 152), (152, 153, 155, 154), (154, 155, 157, 156), (156, 157, 159, 158), (158, 159, 161, 160), (160, 161, 163, 162), (162, 163, 165, 164), (164, 165, 167, 166), (166, 167, 169, 168), (168, 169, 171, 170), (170, 171, 173, 172), (172, 173, 175, 174), (174, 175, 177, 176), (176, 177, 179, 178), (178, 179, 181, 180), (180, 181, 183, 182), (182, 183, 185, 184), (184, 185, 187, 186), (186, 187, 189, 188), (133, 131, 129, 134, 136, 138, 140, 142, 144, 146, 148, 150, 152, 154, 156, 158, 160, 162, 164, 166, 168, 170, 172, 174, 176, 178, 180, 182, 184, 186, 188, 190), (188, 189, 191, 190), (190, 191, 132, 133), (128, 130, 132, 191, 189, 187, 185, 183, 181, 179, 177, 175, 173, 171, 169, 167, 165, 163, 161, 159, 157, 155, 153, 151, 149, 147, 145, 143, 141, 139, 137, 135), (195, 194, 192, 193), (197, 196, 194, 195), (193, 192, 199, 198), (198, 199, 201, 200), (200, 201, 203, 202), (202, 203, 205, 204), (204, 205, 207, 206), (206, 207, 209, 208), (208, 209, 211, 210), (210, 211, 213, 212), (212, 213, 215, 214), (214, 215, 217, 216), (216, 217, 219, 218), (218, 219, 221, 220), (220, 221, 223, 222), (222, 223, 225, 224), (224, 225, 227, 226), (226, 227, 229, 228), (228, 229, 231, 230), (230, 231, 233, 232), (232, 233, 235, 234), (234, 235, 237, 236), (236, 237, 239, 238), (238, 239, 241, 240), (240, 241, 243, 242), (242, 243, 245, 244), (244, 245, 247, 246), (246, 247, 249, 248), (248, 249, 251, 250), (250, 251, 253, 252), (197, 195, 193, 198, 200, 202, 204, 206, 208, 210, 212, 214, 216, 218, 220, 222, 224, 226, 228, 230, 232, 234, 236, 238, 240, 242, 244, 246, 248, 250, 252, 254), (252, 253, 255, 254), (254, 255, 196, 197), (192, 194, 196, 255, 253, 251, 249, 247, 245, 243, 241, 239, 237, 235, 233, 231, 229, 227, 225, 223, 221, 219, 217, 215, 213, 211, 209, 207, 205, 203, 201, 199), (259, 258, 256, 257), (261, 260, 258, 259), (257, 256, 263, 262), (262, 263, 265, 264), (264, 265, 267, 266), (266, 267, 269, 268), (268, 269, 271, 270), (270, 271, 273, 272), (272, 273, 275, 274), (274, 275, 277, 276), (276, 277, 279, 278), (278, 279, 281, 280), (280, 281, 283, 282), (282, 283, 285, 284), (284, 285, 287, 286), (286, 287, 289, 288), (288, 289, 291, 290), (290, 291, 293, 292), (292, 293, 295, 294), (294, 295, 297, 296), (296, 297, 299, 298), (298, 299, 301, 300), (300, 301, 303, 302), (302, 303, 305, 304), (304, 305, 307, 306), (306, 307, 309, 308), (308, 309, 311, 310), (310, 311, 313, 312), (312, 313, 315, 314), (314, 315, 317, 316), (261, 259, 257, 262, 264, 266, 268, 270, 272, 274, 276, 278, 280, 282, 284, 286, 288, 290, 292, 294, 296, 298, 300, 302, 304, 306, 308, 310, 312, 314, 316, 318), (316, 317, 319, 318), (318, 319, 260, 261), (256, 258, 260, 319, 317, 315, 313, 311, 309, 307, 305, 303, 301, 299, 297, 295, 293, 291, 289, 287, 285, 283, 281, 279, 277, 275, 273, 271, 269, 267, 265, 263), (323, 322, 320, 321), (325, 324, 322, 323), (321, 320, 327, 326), (326, 327, 329, 328), (328, 329, 331, 330), (330, 331, 333, 332), (332, 333, 335, 334), (334, 335, 337, 336), (336, 337, 339, 338), (338, 339, 341, 340), (340, 341, 343, 342), (342, 343, 345, 344), (344, 345, 347, 346), (346, 347, 349, 348), (348, 349, 351, 350), (350, 351, 353, 352), (352, 353, 355, 354), (354, 355, 357, 356), (356, 357, 359, 358), (358, 359, 361, 360), (360, 361, 363, 362), (362, 363, 365, 364), (364, 365, 367, 366), (366, 367, 369, 368), (368, 369, 371, 370), (370, 371, 373, 372), (372, 373, 375, 374), (374, 375, 377, 376), (376, 377, 379, 378), (378, 379, 381, 380), (325, 323, 321, 326, 328, 330, 332, 334, 336, 338, 340, 342, 344, 346, 348, 350, 352, 354, 356, 358, 360, 362, 364, 366, 368, 370, 372, 374, 376, 378, 380, 382), (380, 381, 383, 382), (382, 383, 324, 325), (320, 322, 324, 383, 381, 379, 377, 375, 373, 371, 369, 367, 365, 363, 361, 359, 357, 355, 353, 351, 349, 347, 345, 343, 341, 339, 337, 335, 333, 331, 329, 327)])
_uv = me_cube_002.uv_layers.new(name='UVMap')
_uv.uv.foreach_set('vector', [1.0, 0.5, 1.0, 1.0, 0.9688, 1.0, 0.9688, 0.5, 0.9688, 0.5, 0.9688, 1.0, 0.9375, 1.0, 0.9375, 0.5, 0.9375, 0.5, 0.9375, 1.0, 0.9062, 1.0, 0.9062, 0.5, 0.9062, 0.5, 0.9062, 1.0, 0.875, 1.0, 0.875, 0.5, 0.875, 0.5, 0.875, 1.0, 0.8438, 1.0, 0.8438, 0.5, 0.8438, 0.5, 0.8438, 1.0, 0.8125, 1.0, 0.8125, 0.5, 0.8125, 0.5, 0.8125, 1.0, 0.7812, 1.0, 0.7812, 0.5, 0.7812, 0.5, 0.7812, 1.0, 0.75, 1.0, 0.75, 0.5, 0.75, 0.5, 0.75, 1.0, 0.7188, 1.0, 0.7188, 0.5, 0.7188, 0.5, 0.7188, 1.0, 0.6875, 1.0, 0.6875, 0.5, 0.6875, 0.5, 0.6875, 1.0, 0.6562, 1.0, 0.6562, 0.5, 0.6562, 0.5, 0.6562, 1.0, 0.625, 1.0, 0.625, 0.5, 0.625, 0.5, 0.625, 1.0, 0.5938, 1.0, 0.5938, 0.5, 0.5938, 0.5, 0.5938, 1.0, 0.5625, 1.0, 0.5625, 0.5, 0.5625, 0.5, 0.5625, 1.0, 0.5312, 1.0, 0.5312, 0.5, 0.5312, 0.5, 0.5312, 1.0, 0.5, 1.0, 0.5, 0.5, 0.5, 0.5, 0.5, 1.0, 0.4688, 1.0, 0.4688, 0.5, 0.4688, 0.5, 0.4688, 1.0, 0.4375, 1.0, 0.4375, 0.5, 0.4375, 0.5, 0.4375, 1.0, 0.4062, 1.0, 0.4062, 0.5, 0.4062, 0.5, 0.4062, 1.0, 0.375, 1.0, 0.375, 0.5, 0.375, 0.5, 0.375, 1.0, 0.3438, 1.0, 0.3438, 0.5, 0.3438, 0.5, 0.3438, 1.0, 0.3125, 1.0, 0.3125, 0.5, 0.3125, 0.5, 0.3125, 1.0, 0.2812, 1.0, 0.2812, 0.5, 0.2812, 0.5, 0.2812, 1.0, 0.25, 1.0, 0.25, 0.5, 0.25, 0.5, 0.25, 1.0, 0.2188, 1.0, 0.2188, 0.5, 0.2188, 0.5, 0.2188, 1.0, 0.1875, 1.0, 0.1875, 0.5, 0.1875, 0.5, 0.1875, 1.0, 0.1562, 1.0, 0.1562, 0.5, 0.1562, 0.5, 0.1562, 1.0, 0.125, 1.0, 0.125, 0.5, 0.125, 0.5, 0.125, 1.0, 0.09375, 1.0, 0.09375, 0.5, 0.09375, 0.5, 0.09375, 1.0, 0.0625, 1.0, 0.0625, 0.5, 0.75, 0.49, 0.7968, 0.4854, 0.8418, 0.4717, 0.8833, 0.4496, 0.9197, 0.4197, 0.9496, 0.3833, 0.9717, 0.3418, 0.9854, 0.2968, 0.99, 0.25, 0.9854, 0.2032, 0.9717, 0.1582, 0.9496, 0.1167, 0.9197, 0.08029, 0.8833, 0.05045, 0.8418, 0.02827, 0.7968, 0.01461, 0.75, 0.01, 0.7032, 0.01461, 0.6582, 0.02827, 0.6167, 0.05045, 0.5803, 0.08029, 0.5504, 0.1167, 0.5283, 0.1582, 0.5146, 0.2032, 0.51, 0.25, 0.5146, 0.2968, 0.5283, 0.3418, 0.5504, 0.3833, 0.5803, 0.4197, 0.6167, 0.4496, 0.6582, 0.4717, 0.7032, 0.4854, 0.0625, 0.5, 0.0625, 1.0, 0.03125, 1.0, 0.03125, 0.5, 0.03125, 0.5, 0.03125, 1.0, 0.0, 1.0, 0.0, 0.5, 0.3418, 0.4717, 0.2968, 0.4854, 0.25, 0.49, 0.2032, 0.4854, 0.1582, 0.4717, 0.1167, 0.4496, 0.08029, 0.4197, 0.05045, 0.3833, 0.02827, 0.3418, 0.01461, 0.2968, 0.01, 0.25, 0.01461, 0.2032, 0.02827, 0.1582, 0.05045, 0.1167, 0.08029, 0.08029, 0.1167, 0.05045, 0.1582, 0.02827, 0.2032, 0.01461, 0.25, 0.01, 0.2968, 0.01461, 0.3418, 0.02827, 0.3833, 0.05045, 0.4197, 0.08029, 0.4496, 0.1167, 0.4717, 0.1582, 0.4854, 0.2032, 0.49, 0.25, 0.4854, 0.2968, 0.4717, 0.3418, 0.4496, 0.3833, 0.4197, 0.4197, 0.3833, 0.4496, 1.0, 0.5, 1.0, 1.0, 0.9688, 1.0, 0.9688, 0.5, 0.9688, 0.5, 0.9688, 1.0, 0.9375, 1.0, 0.9375, 0.5, 0.9375, 0.5, 0.9375, 1.0, 0.9062, 1.0, 0.9062, 0.5, 0.9062, 0.5, 0.9062, 1.0, 0.875, 1.0, 0.875, 0.5, 0.875, 0.5, 0.875, 1.0, 0.8438, 1.0, 0.8438, 0.5, 0.8438, 0.5, 0.8438, 1.0, 0.8125, 1.0, 0.8125, 0.5, 0.8125, 0.5, 0.8125, 1.0, 0.7812, 1.0, 0.7812, 0.5, 0.7812, 0.5, 0.7812, 1.0, 0.75, 1.0, 0.75, 0.5, 0.75, 0.5, 0.75, 1.0, 0.7188, 1.0, 0.7188, 0.5, 0.7188, 0.5, 0.7188, 1.0, 0.6875, 1.0, 0.6875, 0.5, 0.6875, 0.5, 0.6875, 1.0, 0.6562, 1.0, 0.6562, 0.5, 0.6562, 0.5, 0.6562, 1.0, 0.625, 1.0, 0.625, 0.5, 0.625, 0.5, 0.625, 1.0, 0.5938, 1.0, 0.5938, 0.5, 0.5938, 0.5, 0.5938, 1.0, 0.5625, 1.0, 0.5625, 0.5, 0.5625, 0.5, 0.5625, 1.0, 0.5312, 1.0, 0.5312, 0.5, 0.5312, 0.5, 0.5312, 1.0, 0.5, 1.0, 0.5, 0.5, 0.5, 0.5, 0.5, 1.0, 0.4688, 1.0, 0.4688, 0.5, 0.4688, 0.5, 0.4688, 1.0, 0.4375, 1.0, 0.4375, 0.5, 0.4375, 0.5, 0.4375, 1.0, 0.4062, 1.0, 0.4062, 0.5, 0.4062, 0.5, 0.4062, 1.0, 0.375, 1.0, 0.375, 0.5, 0.375, 0.5, 0.375, 1.0, 0.3438, 1.0, 0.3438, 0.5, 0.3438, 0.5, 0.3438, 1.0, 0.3125, 1.0, 0.3125, 0.5, 0.3125, 0.5, 0.3125, 1.0, 0.2812, 1.0, 0.2812, 0.5, 0.2812, 0.5, 0.2812, 1.0, 0.25, 1.0, 0.25, 0.5, 0.25, 0.5, 0.25, 1.0, 0.2188, 1.0, 0.2188, 0.5, 0.2188, 0.5, 0.2188, 1.0, 0.1875, 1.0, 0.1875, 0.5, 0.1875, 0.5, 0.1875, 1.0, 0.1562, 1.0, 0.1562, 0.5, 0.1562, 0.5, 0.1562, 1.0, 0.125, 1.0, 0.125, 0.5, 0.125, 0.5, 0.125, 1.0, 0.09375, 1.0, 0.09375, 0.5, 0.09375, 0.5, 0.09375, 1.0, 0.0625, 1.0, 0.0625, 0.5, 0.75, 0.49, 0.7968, 0.4854, 0.8418, 0.4717, 0.8833, 0.4496, 0.9197, 0.4197, 0.9496, 0.3833, 0.9717, 0.3418, 0.9854, 0.2968, 0.99, 0.25, 0.9854, 0.2032, 0.9717, 0.1582, 0.9496, 0.1167, 0.9197, 0.08029, 0.8833, 0.05045, 0.8418, 0.02827, 0.7968, 0.01461, 0.75, 0.01, 0.7032, 0.01461, 0.6582, 0.02827, 0.6167, 0.05045, 0.5803, 0.08029, 0.5504, 0.1167, 0.5283, 0.1582, 0.5146, 0.2032, 0.51, 0.25, 0.5146, 0.2968, 0.5283, 0.3418, 0.5504, 0.3833, 0.5803, 0.4197, 0.6167, 0.4496, 0.6582, 0.4717, 0.7032, 0.4854, 0.0625, 0.5, 0.0625, 1.0, 0.03125, 1.0, 0.03125, 0.5, 0.03125, 0.5, 0.03125, 1.0, 0.0, 1.0, 0.0, 0.5, 0.3418, 0.4717, 0.2968, 0.4854, 0.25, 0.49, 0.2032, 0.4854, 0.1582, 0.4717, 0.1167, 0.4496, 0.08029, 0.4197, 0.05045, 0.3833, 0.02827, 0.3418, 0.01461, 0.2968, 0.01, 0.25, 0.01461, 0.2032, 0.02827, 0.1582, 0.05045, 0.1167, 0.08029, 0.08029, 0.1167, 0.05045, 0.1582, 0.02827, 0.2032, 0.01461, 0.25, 0.01, 0.2968, 0.01461, 0.3418, 0.02827, 0.3833, 0.05045, 0.4197, 0.08029, 0.4496, 0.1167, 0.4717, 0.1582, 0.4854, 0.2032, 0.49, 0.25, 0.4854, 0.2968, 0.4717, 0.3418, 0.4496, 0.3833, 0.4197, 0.4197, 0.3833, 0.4496, 1.0, 0.5, 1.0, 1.0, 0.9688, 1.0, 0.9688, 0.5, 0.9688, 0.5, 0.9688, 1.0, 0.9375, 1.0, 0.9375, 0.5, 0.9375, 0.5, 0.9375, 1.0, 0.9062, 1.0, 0.9062, 0.5, 0.9062, 0.5, 0.9062, 1.0, 0.875, 1.0, 0.875, 0.5, 0.875, 0.5, 0.875, 1.0, 0.8438, 1.0, 0.8438, 0.5, 0.8438, 0.5, 0.8438, 1.0, 0.8125, 1.0, 0.8125, 0.5, 0.8125, 0.5, 0.8125, 1.0, 0.7812, 1.0, 0.7812, 0.5, 0.7812, 0.5, 0.7812, 1.0, 0.75, 1.0, 0.75, 0.5, 0.75, 0.5, 0.75, 1.0, 0.7188, 1.0, 0.7188, 0.5, 0.7188, 0.5, 0.7188, 1.0, 0.6875, 1.0, 0.6875, 0.5, 0.6875, 0.5, 0.6875, 1.0, 0.6562, 1.0, 0.6562, 0.5, 0.6562, 0.5, 0.6562, 1.0, 0.625, 1.0, 0.625, 0.5, 0.625, 0.5, 0.625, 1.0, 0.5938, 1.0, 0.5938, 0.5, 0.5938, 0.5, 0.5938, 1.0, 0.5625, 1.0, 0.5625, 0.5, 0.5625, 0.5, 0.5625, 1.0, 0.5312, 1.0, 0.5312, 0.5, 0.5312, 0.5, 0.5312, 1.0, 0.5, 1.0, 0.5, 0.5, 0.5, 0.5, 0.5, 1.0, 0.4688, 1.0, 0.4688, 0.5, 0.4688, 0.5, 0.4688, 1.0, 0.4375, 1.0, 0.4375, 0.5, 0.4375, 0.5, 0.4375, 1.0, 0.4062, 1.0, 0.4062, 0.5, 0.4062, 0.5, 0.4062, 1.0, 0.375, 1.0, 0.375, 0.5, 0.375, 0.5, 0.375, 1.0, 0.3438, 1.0, 0.3438, 0.5, 0.3438, 0.5, 0.3438, 1.0, 0.3125, 1.0, 0.3125, 0.5, 0.3125, 0.5, 0.3125, 1.0, 0.2812, 1.0, 0.2812, 0.5, 0.2812, 0.5, 0.2812, 1.0, 0.25, 1.0, 0.25, 0.5, 0.25, 0.5, 0.25, 1.0, 0.2188, 1.0, 0.2188, 0.5, 0.2188, 0.5, 0.2188, 1.0, 0.1875, 1.0, 0.1875, 0.5, 0.1875, 0.5, 0.1875, 1.0, 0.1562, 1.0, 0.1562, 0.5, 0.1562, 0.5, 0.1562, 1.0, 0.125, 1.0, 0.125, 0.5, 0.125, 0.5, 0.125, 1.0, 0.09375, 1.0, 0.09375, 0.5, 0.09375, 0.5, 0.09375, 1.0, 0.0625, 1.0, 0.0625, 0.5, 0.75, 0.49, 0.7968, 0.4854, 0.8418, 0.4717, 0.8833, 0.4496, 0.9197, 0.4197, 0.9496, 0.3833, 0.9717, 0.3418, 0.9854, 0.2968, 0.99, 0.25, 0.9854, 0.2032, 0.9717, 0.1582, 0.9496, 0.1167, 0.9197, 0.08029, 0.8833, 0.05045, 0.8418, 0.02827, 0.7968, 0.01461, 0.75, 0.01, 0.7032, 0.01461, 0.6582, 0.02827, 0.6167, 0.05045, 0.5803, 0.08029, 0.5504, 0.1167, 0.5283, 0.1582, 0.5146, 0.2032, 0.51, 0.25, 0.5146, 0.2968, 0.5283, 0.3418, 0.5504, 0.3833, 0.5803, 0.4197, 0.6167, 0.4496, 0.6582, 0.4717, 0.7032, 0.4854, 0.0625, 0.5, 0.0625, 1.0, 0.03125, 1.0, 0.03125, 0.5, 0.03125, 0.5, 0.03125, 1.0, 0.0, 1.0, 0.0, 0.5, 0.3418, 0.4717, 0.2968, 0.4854, 0.25, 0.49, 0.2032, 0.4854, 0.1582, 0.4717, 0.1167, 0.4496, 0.08029, 0.4197, 0.05045, 0.3833, 0.02827, 0.3418, 0.01461, 0.2968, 0.01, 0.25, 0.01461, 0.2032, 0.02827, 0.1582, 0.05045, 0.1167, 0.08029, 0.08029, 0.1167, 0.05045, 0.1582, 0.02827, 0.2032, 0.01461, 0.25, 0.01, 0.2968, 0.01461, 0.3418, 0.02827, 0.3833, 0.05045, 0.4197, 0.08029, 0.4496, 0.1167, 0.4717, 0.1582, 0.4854, 0.2032, 0.49, 0.25, 0.4854, 0.2968, 0.4717, 0.3418, 0.4496, 0.3833, 0.4197, 0.4197, 0.3833, 0.4496, 1.0, 0.5, 1.0, 1.0, 0.9688, 1.0, 0.9688, 0.5, 0.9688, 0.5, 0.9688, 1.0, 0.9375, 1.0, 0.9375, 0.5, 0.9375, 0.5, 0.9375, 1.0, 0.9062, 1.0, 0.9062, 0.5, 0.9062, 0.5, 0.9062, 1.0, 0.875, 1.0, 0.875, 0.5, 0.875, 0.5, 0.875, 1.0, 0.8438, 1.0, 0.8438, 0.5, 0.8438, 0.5, 0.8438, 1.0, 0.8125, 1.0, 0.8125, 0.5, 0.8125, 0.5, 0.8125, 1.0, 0.7812, 1.0, 0.7812, 0.5, 0.7812, 0.5, 0.7812, 1.0, 0.75, 1.0, 0.75, 0.5, 0.75, 0.5, 0.75, 1.0, 0.7188, 1.0, 0.7188, 0.5, 0.7188, 0.5, 0.7188, 1.0, 0.6875, 1.0, 0.6875, 0.5, 0.6875, 0.5, 0.6875, 1.0, 0.6562, 1.0, 0.6562, 0.5, 0.6562, 0.5, 0.6562, 1.0, 0.625, 1.0, 0.625, 0.5, 0.625, 0.5, 0.625, 1.0, 0.5938, 1.0, 0.5938, 0.5, 0.5938, 0.5, 0.5938, 1.0, 0.5625, 1.0, 0.5625, 0.5, 0.5625, 0.5, 0.5625, 1.0, 0.5312, 1.0, 0.5312, 0.5, 0.5312, 0.5, 0.5312, 1.0, 0.5, 1.0, 0.5, 0.5, 0.5, 0.5, 0.5, 1.0, 0.4688, 1.0, 0.4688, 0.5, 0.4688, 0.5, 0.4688, 1.0, 0.4375, 1.0, 0.4375, 0.5, 0.4375, 0.5, 0.4375, 1.0, 0.4062, 1.0, 0.4062, 0.5, 0.4062, 0.5, 0.4062, 1.0, 0.375, 1.0, 0.375, 0.5, 0.375, 0.5, 0.375, 1.0, 0.3438, 1.0, 0.3438, 0.5, 0.3438, 0.5, 0.3438, 1.0, 0.3125, 1.0, 0.3125, 0.5, 0.3125, 0.5, 0.3125, 1.0, 0.2812, 1.0, 0.2812, 0.5, 0.2812, 0.5, 0.2812, 1.0, 0.25, 1.0, 0.25, 0.5, 0.25, 0.5, 0.25, 1.0, 0.2188, 1.0, 0.2188, 0.5, 0.2188, 0.5, 0.2188, 1.0, 0.1875, 1.0, 0.1875, 0.5, 0.1875, 0.5, 0.1875, 1.0, 0.1562, 1.0, 0.1562, 0.5, 0.1562, 0.5, 0.1562, 1.0, 0.125, 1.0, 0.125, 0.5, 0.125, 0.5, 0.125, 1.0, 0.09375, 1.0, 0.09375, 0.5, 0.09375, 0.5, 0.09375, 1.0, 0.0625, 1.0, 0.0625, 0.5, 0.75, 0.49, 0.7968, 0.4854, 0.8418, 0.4717, 0.8833, 0.4496, 0.9197, 0.4197, 0.9496, 0.3833, 0.9717, 0.3418, 0.9854, 0.2968, 0.99, 0.25, 0.9854, 0.2032, 0.9717, 0.1582, 0.9496, 0.1167, 0.9197, 0.08029, 0.8833, 0.05045, 0.8418, 0.02827, 0.7968, 0.01461, 0.75, 0.01, 0.7032, 0.01461, 0.6582, 0.02827, 0.6167, 0.05045, 0.5803, 0.08029, 0.5504, 0.1167, 0.5283, 0.1582, 0.5146, 0.2032, 0.51, 0.25, 0.5146, 0.2968, 0.5283, 0.3418, 0.5504, 0.3833, 0.5803, 0.4197, 0.6167, 0.4496, 0.6582, 0.4717, 0.7032, 0.4854, 0.0625, 0.5, 0.0625, 1.0, 0.03125, 1.0, 0.03125, 0.5, 0.03125, 0.5, 0.03125, 1.0, 0.0, 1.0, 0.0, 0.5, 0.3418, 0.4717, 0.2968, 0.4854, 0.25, 0.49, 0.2032, 0.4854, 0.1582, 0.4717, 0.1167, 0.4496, 0.08029, 0.4197, 0.05045, 0.3833, 0.02827, 0.3418, 0.01461, 0.2968, 0.01, 0.25, 0.01461, 0.2032, 0.02827, 0.1582, 0.05045, 0.1167, 0.08029, 0.08029, 0.1167, 0.05045, 0.1582, 0.02827, 0.2032, 0.01461, 0.25, 0.01, 0.2968, 0.01461, 0.3418, 0.02827, 0.3833, 0.05045, 0.4197, 0.08029, 0.4496, 0.1167, 0.4717, 0.1582, 0.4854, 0.2032, 0.49, 0.25, 0.4854, 0.2968, 0.4717, 0.3418, 0.4496, 0.3833, 0.4197, 0.4197, 0.3833, 0.4496, 1.0, 0.5, 1.0, 1.0, 0.9688, 1.0, 0.9688, 0.5, 0.9688, 0.5, 0.9688, 1.0, 0.9375, 1.0, 0.9375, 0.5, 0.9375, 0.5, 0.9375, 1.0, 0.9062, 1.0, 0.9062, 0.5, 0.9062, 0.5, 0.9062, 1.0, 0.875, 1.0, 0.875, 0.5, 0.875, 0.5, 0.875, 1.0, 0.8438, 1.0, 0.8438, 0.5, 0.8438, 0.5, 0.8438, 1.0, 0.8125, 1.0, 0.8125, 0.5, 0.8125, 0.5, 0.8125, 1.0, 0.7812, 1.0, 0.7812, 0.5, 0.7812, 0.5, 0.7812, 1.0, 0.75, 1.0, 0.75, 0.5, 0.75, 0.5, 0.75, 1.0, 0.7188, 1.0, 0.7188, 0.5, 0.7188, 0.5, 0.7188, 1.0, 0.6875, 1.0, 0.6875, 0.5, 0.6875, 0.5, 0.6875, 1.0, 0.6562, 1.0, 0.6562, 0.5, 0.6562, 0.5, 0.6562, 1.0, 0.625, 1.0, 0.625, 0.5, 0.625, 0.5, 0.625, 1.0, 0.5938, 1.0, 0.5938, 0.5, 0.5938, 0.5, 0.5938, 1.0, 0.5625, 1.0, 0.5625, 0.5, 0.5625, 0.5, 0.5625, 1.0, 0.5312, 1.0, 0.5312, 0.5, 0.5312, 0.5, 0.5312, 1.0, 0.5, 1.0, 0.5, 0.5, 0.5, 0.5, 0.5, 1.0, 0.4688, 1.0, 0.4688, 0.5, 0.4688, 0.5, 0.4688, 1.0, 0.4375, 1.0, 0.4375, 0.5, 0.4375, 0.5, 0.4375, 1.0, 0.4062, 1.0, 0.4062, 0.5, 0.4062, 0.5, 0.4062, 1.0, 0.375, 1.0, 0.375, 0.5, 0.375, 0.5, 0.375, 1.0, 0.3438, 1.0, 0.3438, 0.5, 0.3438, 0.5, 0.3438, 1.0, 0.3125, 1.0, 0.3125, 0.5, 0.3125, 0.5, 0.3125, 1.0, 0.2812, 1.0, 0.2812, 0.5, 0.2812, 0.5, 0.2812, 1.0, 0.25, 1.0, 0.25, 0.5, 0.25, 0.5, 0.25, 1.0, 0.2188, 1.0, 0.2188, 0.5, 0.2188, 0.5, 0.2188, 1.0, 0.1875, 1.0, 0.1875, 0.5, 0.1875, 0.5, 0.1875, 1.0, 0.1562, 1.0, 0.1562, 0.5, 0.1562, 0.5, 0.1562, 1.0, 0.125, 1.0, 0.125, 0.5, 0.125, 0.5, 0.125, 1.0, 0.09375, 1.0, 0.09375, 0.5, 0.09375, 0.5, 0.09375, 1.0, 0.0625, 1.0, 0.0625, 0.5, 0.75, 0.49, 0.7968, 0.4854, 0.8418, 0.4717, 0.8833, 0.4496, 0.9197, 0.4197, 0.9496, 0.3833, 0.9717, 0.3418, 0.9854, 0.2968, 0.99, 0.25, 0.9854, 0.2032, 0.9717, 0.1582, 0.9496, 0.1167, 0.9197, 0.08029, 0.8833, 0.05045, 0.8418, 0.02827, 0.7968, 0.01461, 0.75, 0.01, 0.7032, 0.01461, 0.6582, 0.02827, 0.6167, 0.05045, 0.5803, 0.08029, 0.5504, 0.1167, 0.5283, 0.1582, 0.5146, 0.2032, 0.51, 0.25, 0.5146, 0.2968, 0.5283, 0.3418, 0.5504, 0.3833, 0.5803, 0.4197, 0.6167, 0.4496, 0.6582, 0.4717, 0.7032, 0.4854, 0.0625, 0.5, 0.0625, 1.0, 0.03125, 1.0, 0.03125, 0.5, 0.03125, 0.5, 0.03125, 1.0, 0.0, 1.0, 0.0, 0.5, 0.3418, 0.4717, 0.2968, 0.4854, 0.25, 0.49, 0.2032, 0.4854, 0.1582, 0.4717, 0.1167, 0.4496, 0.08029, 0.4197, 0.05045, 0.3833, 0.02827, 0.3418, 0.01461, 0.2968, 0.01, 0.25, 0.01461, 0.2032, 0.02827, 0.1582, 0.05045, 0.1167, 0.08029, 0.08029, 0.1167, 0.05045, 0.1582, 0.02827, 0.2032, 0.01461, 0.25, 0.01, 0.2968, 0.01461, 0.3418, 0.02827, 0.3833, 0.05045, 0.4197, 0.08029, 0.4496, 0.1167, 0.4717, 0.1582, 0.4854, 0.2032, 0.49, 0.25, 0.4854, 0.2968, 0.4717, 0.3418, 0.4496, 0.3833, 0.4197, 0.4197, 0.3833, 0.4496, 1.0, 0.5, 1.0, 1.0, 0.9688, 1.0, 0.9688, 0.5, 0.9688, 0.5, 0.9688, 1.0, 0.9375, 1.0, 0.9375, 0.5, 0.9375, 0.5, 0.9375, 1.0, 0.9062, 1.0, 0.9062, 0.5, 0.9062, 0.5, 0.9062, 1.0, 0.875, 1.0, 0.875, 0.5, 0.875, 0.5, 0.875, 1.0, 0.8438, 1.0, 0.8438, 0.5, 0.8438, 0.5, 0.8438, 1.0, 0.8125, 1.0, 0.8125, 0.5, 0.8125, 0.5, 0.8125, 1.0, 0.7812, 1.0, 0.7812, 0.5, 0.7812, 0.5, 0.7812, 1.0, 0.75, 1.0, 0.75, 0.5, 0.75, 0.5, 0.75, 1.0, 0.7188, 1.0, 0.7188, 0.5, 0.7188, 0.5, 0.7188, 1.0, 0.6875, 1.0, 0.6875, 0.5, 0.6875, 0.5, 0.6875, 1.0, 0.6562, 1.0, 0.6562, 0.5, 0.6562, 0.5, 0.6562, 1.0, 0.625, 1.0, 0.625, 0.5, 0.625, 0.5, 0.625, 1.0, 0.5938, 1.0, 0.5938, 0.5, 0.5938, 0.5, 0.5938, 1.0, 0.5625, 1.0, 0.5625, 0.5, 0.5625, 0.5, 0.5625, 1.0, 0.5312, 1.0, 0.5312, 0.5, 0.5312, 0.5, 0.5312, 1.0, 0.5, 1.0, 0.5, 0.5, 0.5, 0.5, 0.5, 1.0, 0.4688, 1.0, 0.4688, 0.5, 0.4688, 0.5, 0.4688, 1.0, 0.4375, 1.0, 0.4375, 0.5, 0.4375, 0.5, 0.4375, 1.0, 0.4062, 1.0, 0.4062, 0.5, 0.4062, 0.5, 0.4062, 1.0, 0.375, 1.0, 0.375, 0.5, 0.375, 0.5, 0.375, 1.0, 0.3438, 1.0, 0.3438, 0.5, 0.3438, 0.5, 0.3438, 1.0, 0.3125, 1.0, 0.3125, 0.5, 0.3125, 0.5, 0.3125, 1.0, 0.2812, 1.0, 0.2812, 0.5, 0.2812, 0.5, 0.2812, 1.0, 0.25, 1.0, 0.25, 0.5, 0.25, 0.5, 0.25, 1.0, 0.2188, 1.0, 0.2188, 0.5, 0.2188, 0.5, 0.2188, 1.0, 0.1875, 1.0, 0.1875, 0.5, 0.1875, 0.5, 0.1875, 1.0, 0.1562, 1.0, 0.1562, 0.5, 0.1562, 0.5, 0.1562, 1.0, 0.125, 1.0, 0.125, 0.5, 0.125, 0.5, 0.125, 1.0, 0.09375, 1.0, 0.09375, 0.5, 0.09375, 0.5, 0.09375, 1.0, 0.0625, 1.0, 0.0625, 0.5, 0.75, 0.49, 0.7968, 0.4854, 0.8418, 0.4717, 0.8833, 0.4496, 0.9197, 0.4197, 0.9496, 0.3833, 0.9717, 0.3418, 0.9854, 0.2968, 0.99, 0.25, 0.9854, 0.2032, 0.9717, 0.1582, 0.9496, 0.1167, 0.9197, 0.08029, 0.8833, 0.05045, 0.8418, 0.02827, 0.7968, 0.01461, 0.75, 0.01, 0.7032, 0.01461, 0.6582, 0.02827, 0.6167, 0.05045, 0.5803, 0.08029, 0.5504, 0.1167, 0.5283, 0.1582, 0.5146, 0.2032, 0.51, 0.25, 0.5146, 0.2968, 0.5283, 0.3418, 0.5504, 0.3833, 0.5803, 0.4197, 0.6167, 0.4496, 0.6582, 0.4717, 0.7032, 0.4854, 0.0625, 0.5, 0.0625, 1.0, 0.03125, 1.0, 0.03125, 0.5, 0.03125, 0.5, 0.03125, 1.0, 0.0, 1.0, 0.0, 0.5, 0.3418, 0.4717, 0.2968, 0.4854, 0.25, 0.49, 0.2032, 0.4854, 0.1582, 0.4717, 0.1167, 0.4496, 0.08029, 0.4197, 0.05045, 0.3833, 0.02827, 0.3418, 0.01461, 0.2968, 0.01, 0.25, 0.01461, 0.2032, 0.02827, 0.1582, 0.05045, 0.1167, 0.08029, 0.08029, 0.1167, 0.05045, 0.1582, 0.02827, 0.2032, 0.01461, 0.25, 0.01, 0.2968, 0.01461, 0.3418, 0.02827, 0.3833, 0.05045, 0.4197, 0.08029, 0.4496, 0.1167, 0.4717, 0.1582, 0.4854, 0.2032, 0.49, 0.25, 0.4854, 0.2968, 0.4717, 0.3418, 0.4496, 0.3833, 0.4197, 0.4197, 0.3833, 0.4496])
me_cube_002.materials.append(mat_material_003)
me_cube_002.update()
me_cube_003 = bpy.data.meshes.new('Cube.003')
me_cube_003.from_pydata([(0.2599, -0.4139, 0.05382), (0.2599, -0.4139, 0.07671), (-0.2953, -0.263, 0.05382), (-0.2953, -0.263, 0.07671), (0.4108, 0.1413, 0.05382), (0.4108, 0.1413, 0.07671), (-0.1444, 0.2923, 0.05382), (-0.1444, 0.2923, 0.07671), (0.5391, 0.1225, 0.05382), (0.5391, 0.1225, 0.07671), (0.3104, 0.6505, 0.05382), (0.3104, 0.6505, 0.07671), (1.067, 0.3512, 0.05382), (1.067, 0.3512, 0.07671), (0.8384, 0.8792, 0.05382), (0.8384, 0.8792, 0.07671), (1.18, -0.5425, 0.05382), (1.18, -0.5425, 0.07671), (0.6343, -0.7243, 0.05382), (0.6343, -0.7243, 0.07671), (0.9985, 0.003387, 0.05382), (0.9985, 0.003387, 0.07671), (0.4525, -0.1784, 0.05382), (0.4525, -0.1784, 0.07671), (-0.2012, -0.3396, 0.05382), (-0.2012, -0.3396, 0.07671), (0.2408, -0.708, 0.05382), (0.2408, -0.708, 0.07671), (-0.5696, -0.7815, 0.05382), (-0.5696, -0.7815, 0.07671), (-0.1277, -1.15, 0.05382), (-0.1277, -1.15, 0.07671), (-0.9843, 0.1607, 0.05382), (-0.9843, 0.1607, 0.07671), (-0.4123, 0.09855, 0.05382), (-0.4123, 0.09855, 0.07671), (-1.046, -0.4113, 0.05382), (-1.046, -0.4113, 0.07671), (-0.4744, -0.4735, 0.05382), (-0.4744, -0.4735, 0.07671), (-0.4068, 0.4874, 0.05382), (-0.4068, 0.4874, 0.07671), (-0.6355, 1.015, 0.05382), (-0.6355, 1.015, 0.07671), (0.1212, 0.7161, 0.05382), (0.1212, 0.7161, 0.07671), (-0.1076, 1.244, 0.05382), (-0.1076, 1.244, 0.07671), (-0.01771, -0.3384, 0.05382), (-0.01771, -0.3384, 0.07671), (0.1332, 0.2168, 0.05382), (0.1332, 0.2168, 0.07671), (-0.1565, -0.3007, 0.07671), (-0.005601, 0.2545, 0.05382), (-0.1565, -0.3007, 0.05382), (-0.005601, 0.2545, 0.07671), (0.1211, -0.3762, 0.05382), (0.272, 0.1791, 0.07671), (0.1211, -0.3762, 0.07671), (0.272, 0.1791, 0.05382), (-0.2199, 0.01463, 0.05382), (-0.2199, 0.01463, 0.07671), (0.3354, -0.1363, 0.05382), (0.3354, -0.1363, 0.07671), (0.05775, -0.06082, 0.07671), (0.05775, -0.06082, 0.05382), (-0.08106, -0.02309, 0.05382), (-0.08106, -0.02309, 0.07671), (0.1966, -0.09855, 0.07671), (0.1966, -0.09855, 0.05382), (-0.2576, -0.1242, 0.05382), (0.2976, -0.2751, 0.07671), (0.02002, -0.1996, 0.05382), (-0.1188, -0.1619, 0.05382), (0.1588, -0.2374, 0.05382), (-0.2576, -0.1242, 0.07671), (0.2976, -0.2751, 0.05382), (0.02002, -0.1996, 0.07671), (-0.1188, -0.1619, 0.07671), (0.1588, -0.2374, 0.07671), (-0.1821, 0.1534, 0.07671), (0.3731, 0.002528, 0.05382), (0.09548, 0.07799, 0.07671), (-0.04333, 0.1157, 0.07671), (0.2343, 0.04026, 0.07671), (-0.1821, 0.1534, 0.05382), (0.3731, 0.002528, 0.07671), (0.09548, 0.07799, 0.05382), (-0.04333, 0.1157, 0.05382), (0.2343, 0.04026, 0.05382), (0.0517, -0.3573, 0.07671), (0.2026, 0.1979, 0.05382), (0.0517, -0.3573, 0.05382), (0.2026, 0.1979, 0.07671), (0.1272, -0.07969, 0.05382), (0.1272, -0.07969, 0.07671), (0.08943, -0.2185, 0.05382), (0.08943, -0.2185, 0.07671), (0.1649, 0.05912, 0.07671), (0.1649, 0.05912, 0.05382), (-0.08711, -0.3196, 0.05382), (0.0638, 0.2357, 0.07671), (-0.08711, -0.3196, 0.07671), (0.0638, 0.2357, 0.05382), (-0.01165, -0.04196, 0.05382), (-0.01165, -0.04196, 0.07671), (-0.04938, -0.1808, 0.05382), (-0.04938, -0.1808, 0.07671), (0.02607, 0.09685, 0.07671), (0.02607, 0.09685, 0.05382), (-0.201, 0.08404, 0.05382), (0.3542, -0.06688, 0.07671), (0.07662, 0.008581, 0.05382), (-0.06219, 0.04631, 0.05382), (0.2154, -0.02915, 0.05382), (-0.201, 0.08404, 0.07671), (0.3542, -0.06688, 0.05382), (0.07662, 0.008581, 0.07671), (-0.06219, 0.04631, 0.07671), (0.2154, -0.02915, 0.07671), (0.146, -0.01028, 0.05382), (0.146, -0.01028, 0.07671), (0.00721, 0.02745, 0.05382), (0.00721, 0.02745, 0.07671), (-0.2387, -0.05477, 0.07671), (0.3165, -0.2057, 0.05382), (0.03889, -0.1302, 0.07671), (-0.09992, -0.0925, 0.07671), (0.1777, -0.168, 0.07671), (-0.2387, -0.05477, 0.05382), (0.3165, -0.2057, 0.07671), (0.03889, -0.1302, 0.05382), (-0.09992, -0.0925, 0.05382), (0.1777, -0.168, 0.05382), (0.1083, -0.1491, 0.07671), (0.1083, -0.1491, 0.05382), (-0.03052, -0.1114, 0.07671), (-0.03052, -0.1114, 0.05382), (-0.2765, -0.1936, 0.05382), (0.2788, -0.3445, 0.07671), (0.001157, -0.269, 0.05382), (-0.1377, -0.2313, 0.05382), (0.14, -0.3068, 0.05382), (-0.2765, -0.1936, 0.07671), (0.2788, -0.3445, 0.05382), (0.001157, -0.269, 0.07671), (-0.1377, -0.2313, 0.07671), (0.14, -0.3068, 0.07671), (0.07056, -0.2879, 0.05382), (0.07056, -0.2879, 0.07671), (-0.06825, -0.2502, 0.05382), (-0.06825, -0.2502, 0.07671), (-0.2259, -0.2818, 0.07671), (-0.07501, 0.2734, 0.05382), (-0.2259, -0.2818, 0.05382), (-0.07501, 0.2734, 0.07671), (-0.1505, -0.00423, 0.07671), (-0.1505, -0.00423, 0.05382), (-0.1882, -0.143, 0.05382), (-0.1882, -0.143, 0.07671), (-0.1127, 0.1346, 0.07671), (-0.1127, 0.1346, 0.05382), (-0.1316, 0.06517, 0.05382), (-0.1316, 0.06517, 0.07671), (-0.1693, -0.07364, 0.07671), (-0.1693, -0.07364, 0.05382), (-0.2071, -0.2124, 0.05382), (-0.2071, -0.2124, 0.07671), (0.1905, -0.395, 0.05382), (0.3414, 0.1602, 0.07671), (0.1905, -0.395, 0.07671), (0.3414, 0.1602, 0.05382), (0.266, -0.1174, 0.07671), (0.266, -0.1174, 0.05382), (0.2282, -0.2562, 0.05382), (0.2282, -0.2562, 0.07671), (0.3037, 0.02139, 0.07671), (0.3037, 0.02139, 0.05382), (0.2848, -0.04801, 0.05382), (0.2848, -0.04801, 0.07671), (0.2471, -0.1868, 0.07671), (0.2471, -0.1868, 0.05382), (0.2094, -0.3256, 0.05382), (0.2094, -0.3256, 0.07671), (-0.1633, 0.2228, 0.07671), (0.392, 0.07193, 0.05382), (0.1143, 0.1474, 0.07671), (-0.02447, 0.1851, 0.07671), (0.2532, 0.1097, 0.07671), (-0.1633, 0.2228, 0.05382), (0.392, 0.07193, 0.07671), (0.1143, 0.1474, 0.05382), (-0.02447, 0.1851, 0.05382), (0.2532, 0.1097, 0.05382), (0.1837, 0.1285, 0.07671), (0.1837, 0.1285, 0.05382), (0.04494, 0.1663, 0.07671), (0.04494, 0.1663, 0.05382), (-0.09387, 0.204, 0.07671), (-0.09387, 0.204, 0.05382), (0.3226, 0.0908, 0.07671), (0.3226, 0.0908, 0.05382), (-0.2387, -0.05477, 0.1218), (-0.2199, 0.01463, 0.1218), (-0.09992, -0.0925, 0.1218), (-0.08106, -0.02309, 0.1218), (0.1777, -0.168, 0.1218), (0.1966, -0.09855, 0.1218), (0.1272, -0.07969, 0.1218), (0.266, -0.1174, 0.1218), (0.3354, -0.1363, 0.1218), (-0.1377, -0.2313, 0.1218), (-0.1188, -0.1619, 0.1218), (0.14, -0.3068, 0.1218), (0.1588, -0.2374, 0.1218), (0.08943, -0.2185, 0.1218), (-0.1882, -0.143, 0.1218), (0.07662, 0.008581, 0.1218), (0.09548, 0.07799, 0.1218), (0.02607, 0.09685, 0.1218), (0.1649, 0.05912, 0.1218), (0.2343, 0.04026, 0.1218), (0.1083, -0.1491, 0.1218), (0.146, -0.01028, 0.1218), (0.07056, -0.2879, 0.1218), (-0.01165, -0.04196, 0.1218), (-0.04938, -0.1808, 0.1218), (-0.04333, 0.1157, 0.1218), (-0.03052, -0.1114, 0.1218), (0.00721, 0.02745, 0.1218), (-0.06825, -0.2502, 0.1218), (0.3165, -0.2057, 0.1218), (0.2471, -0.1868, 0.1218), (-0.1693, -0.07364, 0.1218), (-0.1505, -0.00423, 0.1218), (0.2282, -0.2562, 0.1218), (-0.02447, 0.1851, 0.1218), (0.2532, 0.1097, 0.1218), (0.1837, 0.1285, 0.1218), (0.04494, 0.1663, 0.1218)], [], [(154, 152, 3, 2), (189, 184, 7, 6), (171, 169, 5, 4), (144, 139, 1, 0), (201, 171, 4, 185), (183, 170, 1, 139), (8, 9, 11, 10), (10, 11, 15, 14), (14, 15, 13, 12), (12, 13, 9, 8), (10, 14, 12, 8), (15, 11, 9, 13), (16, 17, 19, 18), (18, 19, 23, 22), (22, 23, 21, 20), (20, 21, 17, 16), (18, 22, 20, 16), (23, 19, 17, 21), (24, 25, 27, 26), (26, 27, 31, 30), (30, 31, 29, 28), (28, 29, 25, 24), (26, 30, 28, 24), (31, 27, 25, 29), (32, 33, 35, 34), (34, 35, 39, 38), (38, 39, 37, 36), (36, 37, 33, 32), (34, 38, 36, 32), (39, 35, 33, 37), (40, 41, 43, 42), (42, 43, 47, 46), (46, 47, 45, 44), (44, 45, 41, 40), (42, 46, 44, 40), (47, 43, 41, 45), (151, 102, 49, 145), (197, 103, 50, 191), (103, 101, 51, 50), (92, 90, 49, 48), (153, 155, 55, 53), (199, 153, 53, 192), (167, 152, 52, 146), (100, 102, 52, 54), (168, 170, 58, 56), (149, 90, 58, 147), (195, 91, 59, 193), (91, 93, 57, 59), (135, 94, 69, 133), (121, 95, 68, 119), (163, 156, 67, 118), (165, 157, 66, 132), (137, 104, 65, 131), (123, 105, 64, 117), (179, 172, 63, 111), (181, 173, 62, 125), (116, 111, 63, 62), (129, 124, 61, 60), (138, 143, 75, 70), (182, 174, 76, 144), (150, 106, 72, 140), (166, 158, 73, 141), (148, 96, 74, 142), (134, 97, 79, 128), (95, 134, 222, 208), (136, 107, 77, 126), (180, 175, 71, 130), (125, 130, 71, 76), (185, 190, 86, 81), (200, 176, 86, 190), (196, 108, 82, 186), (198, 160, 83, 187), (149, 147, 213, 224), (120, 99, 89, 114), (162, 161, 88, 113), (122, 109, 87, 112), (178, 177, 81, 116), (110, 115, 80, 85), (112, 87, 99, 120), (186, 82, 98, 194), (126, 77, 97, 134), (140, 72, 96, 148), (117, 64, 95, 121), (131, 65, 94, 135), (50, 51, 93, 91), (191, 50, 91, 195), (145, 49, 90, 149), (56, 58, 90, 92), (113, 88, 109, 122), (105, 67, 205, 225), (127, 78, 107, 136), (141, 73, 106, 150), (118, 67, 105, 123), (132, 66, 104, 137), (48, 49, 102, 100), (53, 55, 101, 103), (192, 53, 103, 197), (146, 52, 102, 151), (83, 118, 123, 108), (66, 113, 122, 104), (123, 117, 217, 229), (65, 112, 120, 94), (60, 61, 115, 110), (173, 178, 116, 62), (104, 122, 112, 65), (157, 162, 113, 66), (94, 120, 114, 69), (81, 86, 111, 116), (176, 179, 111, 86), (194, 98, 220, 238), (160, 163, 118, 83), (98, 121, 119, 84), (73, 132, 137, 106), (196, 187, 236, 239), (72, 131, 135, 96), (64, 126, 134, 95), (62, 63, 130, 125), (63, 172, 209, 210), (105, 136, 126, 64), (156, 164, 127, 67), (134, 128, 206, 222), (70, 75, 124, 129), (174, 181, 125, 76), (106, 137, 131, 72), (158, 165, 132, 73), (96, 135, 133, 74), (147, 79, 214, 213), (54, 141, 150, 100), (77, 145, 149, 97), (48, 140, 148, 92), (92, 148, 142, 56), (154, 166, 141, 54), (100, 150, 140, 48), (168, 182, 144, 0), (2, 3, 143, 138), (164, 156, 234, 233), (159, 167, 146, 78), (107, 151, 145, 77), (175, 183, 139, 71), (76, 71, 139, 144), (75, 143, 167, 159), (2, 138, 166, 154), (70, 129, 165, 158), (127, 164, 233, 204), (80, 115, 163, 160), (60, 110, 162, 157), (110, 85, 161, 162), (184, 80, 160, 198), (124, 75, 159, 164), (138, 70, 158, 166), (129, 60, 157, 165), (115, 61, 156, 163), (143, 3, 152, 167), (189, 6, 153, 199), (6, 7, 155, 153), (54, 52, 152, 154), (79, 147, 183, 175), (56, 142, 182, 168), (74, 133, 181, 174), (68, 128, 180, 172), (84, 119, 179, 176), (69, 114, 178, 173), (114, 89, 177, 178), (188, 84, 176, 200), (78, 146, 211, 212), (142, 74, 174, 182), (133, 69, 173, 181), (119, 68, 172, 179), (0, 1, 170, 168), (147, 58, 170, 183), (193, 59, 171, 201), (59, 57, 169, 171), (89, 193, 201, 177), (57, 188, 200, 169), (85, 189, 199, 161), (7, 184, 198, 155), (88, 192, 197, 109), (55, 187, 196, 101), (87, 191, 195, 99), (51, 186, 194, 93), (93, 194, 188, 57), (155, 198, 187, 55), (101, 196, 186, 51), (169, 200, 190, 5), (4, 5, 190, 185), (99, 195, 193, 89), (161, 199, 192, 88), (109, 197, 191, 87), (177, 201, 185, 81), (85, 80, 184, 189), (233, 216, 212, 204), (238, 220, 221, 237), (236, 227, 219, 239), (218, 217, 223, 220), (219, 229, 217, 218), (205, 204, 228, 225), (209, 232, 231, 210), (208, 222, 206, 207), (212, 211, 230, 226), (215, 224, 213, 214), (203, 202, 233, 234), (206, 214, 235, 232), (151, 107, 226, 230), (108, 196, 239, 219), (188, 194, 238, 237), (107, 78, 212, 226), (164, 159, 216, 233), (121, 98, 220, 223), (67, 127, 204, 205), (172, 180, 232, 209), (83, 108, 219, 227), (128, 68, 207, 206), (79, 97, 215, 214), (124, 164, 233, 202), (79, 175, 235, 214), (117, 121, 223, 217), (127, 136, 228, 204), (146, 151, 230, 211), (159, 78, 212, 216), (187, 83, 227, 236), (78, 127, 204, 212), (84, 188, 237, 221), (97, 149, 224, 215), (68, 95, 208, 207), (128, 79, 214, 206), (136, 105, 225, 228), (82, 108, 219, 218), (175, 180, 232, 235), (180, 130, 231, 232), (130, 63, 210, 231), (180, 128, 206, 232), (108, 123, 229, 219), (156, 61, 203, 234), (98, 84, 221, 220), (98, 82, 218, 220), (61, 124, 202, 203)])
me_cube_003.polygons.foreach_set('material_index', [0, 0, 0, 0, 0, 0, 0, 0, 0, 0, 0, 0, 0, 0, 0, 0, 0, 0, 0, 0, 0, 0, 0, 0, 0, 0, 0, 0, 0, 0, 0, 0, 0, 0, 0, 0, 0, 0, 0, 0, 0, 0, 0, 0, 0, 0, 0, 0, 0, 0, 0, 0, 0, 0, 0, 0, 0, 0, 0, 0, 0, 0, 0, 0, 1, 0, 0, 0, 0, 0, 0, 0, 1, 0, 0, 0, 0, 0, 0, 0, 0, 0, 0, 0, 0, 0, 0, 0, 0, 1, 0, 0, 0, 0, 0, 0, 0, 0, 0, 0, 1, 0, 0, 0, 0, 0, 0, 0, 0, 1, 0, 0, 0, 1, 0, 0, 0, 1, 0, 0, 1, 0, 0, 0, 0, 0, 1, 0, 0, 0, 0, 0, 0, 0, 0, 1, 0, 0, 0, 0, 0, 0, 0, 1, 0, 0, 0, 0, 0, 0, 0, 0, 0, 0, 0, 0, 0, 0, 0, 0, 0, 0, 0, 0, 1, 0, 0, 0, 0, 0, 0, 0, 0, 0, 0, 0, 0, 0, 0, 0, 0, 0, 0, 0, 0, 0, 0, 0, 0, 0, 1, 1, 1, 1, 1, 1, 1, 1, 1, 1, 1, 1, 1, 1, 1, 1, 1, 1, 1, 1, 1, 1, 1, 1, 1, 1, 1, 1, 1, 1, 1, 1, 1, 1, 1, 1, 1, 1, 1, 1, 1, 1, 1, 1, 1, 1])
_uv = me_cube_003.uv_layers.new(name='UVMap')
_uv.uv.foreach_set('vector', [0.375, 0.2188, 0.625, 0.2187, 0.625, 0.25, 0.375, 0.25, 0.375, 0.4688, 0.625, 0.4688, 0.625, 0.5, 0.375, 0.5, 0.375, 0.7188, 0.625, 0.7188, 0.625, 0.75, 0.375, 0.75, 0.375, 0.9688, 0.625, 0.9688, 0.625, 1.0, 0.375, 1.0, 0.3437, 0.7188, 0.375, 0.7188, 0.375, 0.75, 0.3438, 0.75, 0.8438, 0.7188, 0.875, 0.7188, 0.875, 0.75, 0.8438, 0.75, 0.375, 0.0, 0.625, 0.0, 0.625, 0.25, 0.375, 0.25, 0.375, 0.25, 0.625, 0.25, 0.625, 0.5, 0.375, 0.5, 0.375, 0.5, 0.625, 0.5, 0.625, 0.75, 0.375, 0.75, 0.375, 0.75, 0.625, 0.75, 0.625, 1.0, 0.375, 1.0, 0.125, 0.5, 0.375, 0.5, 0.375, 0.75, 0.125, 0.75, 0.625, 0.5, 0.875, 0.5, 0.875, 0.75, 0.625, 0.75, 0.375, 0.0, 0.625, 0.0, 0.625, 0.25, 0.375, 0.25, 0.375, 0.25, 0.625, 0.25, 0.625, 0.5, 0.375, 0.5, 0.375, 0.5, 0.625, 0.5, 0.625, 0.75, 0.375, 0.75, 0.375, 0.75, 0.625, 0.75, 0.625, 1.0, 0.375, 1.0, 0.125, 0.5, 0.375, 0.5, 0.375, 0.75, 0.125, 0.75, 0.625, 0.5, 0.875, 0.5, 0.875, 0.75, 0.625, 0.75, 0.375, 0.0, 0.625, 0.0, 0.625, 0.25, 0.375, 0.25, 0.375, 0.25, 0.625, 0.25, 0.625, 0.5, 0.375, 0.5, 0.375, 0.5, 0.625, 0.5, 0.625, 0.75, 0.375, 0.75, 0.375, 0.75, 0.625, 0.75, 0.625, 1.0, 0.375, 1.0, 0.125, 0.5, 0.375, 0.5, 0.375, 0.75, 0.125, 0.75, 0.625, 0.5, 0.875, 0.5, 0.875, 0.75, 0.625, 0.75, 0.375, 0.0, 0.625, 0.0, 0.625, 0.25, 0.375, 0.25, 0.375, 0.25, 0.625, 0.25, 0.625, 0.5, 0.375, 0.5, 0.375, 0.5, 0.625, 0.5, 0.625, 0.75, 0.375, 0.75, 0.375, 0.75, 0.625, 0.75, 0.625, 1.0, 0.375, 1.0, 0.125, 0.5, 0.375, 0.5, 0.375, 0.75, 0.125, 0.75, 0.625, 0.5, 0.875, 0.5, 0.875, 0.75, 0.625, 0.75, 0.375, 0.0, 0.625, 0.0, 0.625, 0.25, 0.375, 0.25, 0.375, 0.25, 0.625, 0.25, 0.625, 0.5, 0.375, 0.5, 0.375, 0.5, 0.625, 0.5, 0.625, 0.75, 0.375, 0.75, 0.375, 0.75, 0.625, 0.75, 0.625, 1.0, 0.375, 1.0, 0.125, 0.5, 0.375, 0.5, 0.375, 0.75, 0.125, 0.75, 0.625, 0.5, 0.875, 0.5, 0.875, 0.75, 0.625, 0.75, 0.8438, 0.5938, 0.875, 0.5938, 0.875, 0.625, 0.8437, 0.625, 0.3437, 0.5937, 0.375, 0.5937, 0.375, 0.625, 0.3437, 0.625, 0.375, 0.5937, 0.625, 0.5938, 0.625, 0.625, 0.375, 0.625, 0.375, 0.09375, 0.625, 0.09375, 0.625, 0.125, 0.375, 0.125, 0.375, 0.5312, 0.625, 0.5312, 0.625, 0.5625, 0.375, 0.5625, 0.3437, 0.5312, 0.375, 0.5312, 0.375, 0.5625, 0.3437, 0.5625, 0.8438, 0.5312, 0.875, 0.5312, 0.875, 0.5625, 0.8438, 0.5625, 0.375, 0.1562, 0.625, 0.1562, 0.625, 0.1875, 0.375, 0.1875, 0.375, 0.03125, 0.625, 0.03125, 0.625, 0.0625, 0.375, 0.0625, 0.8437, 0.6562, 0.875, 0.6562, 0.875, 0.6875, 0.8438, 0.6875, 0.3437, 0.6562, 0.375, 0.6562, 0.375, 0.6875, 0.3437, 0.6875, 0.375, 0.6562, 0.625, 0.6562, 0.625, 0.6875, 0.375, 0.6875, 0.2187, 0.6562, 0.25, 0.6562, 0.25, 0.6875, 0.2187, 0.6875, 0.7188, 0.6562, 0.75, 0.6562, 0.75, 0.6875, 0.7188, 0.6875, 0.7187, 0.5312, 0.75, 0.5312, 0.75, 0.5625, 0.7188, 0.5625, 0.2187, 0.5312, 0.25, 0.5312, 0.25, 0.5625, 0.2187, 0.5625, 0.2188, 0.5937, 0.25, 0.5937, 0.25, 0.625, 0.2187, 0.625, 0.7188, 0.5938, 0.75, 0.5938, 0.75, 0.625, 0.7188, 0.625, 0.7188, 0.7188, 0.75, 0.7188, 0.75, 0.75, 0.7188, 0.75, 0.2187, 0.7187, 0.25, 0.7187, 0.25, 0.75, 0.2188, 0.75, 0.375, 0.8438, 0.625, 0.8438, 0.625, 0.875, 0.375, 0.875, 0.375, 0.3438, 0.625, 0.3438, 0.625, 0.375, 0.375, 0.375, 0.375, 0.2812, 0.625, 0.2812, 0.625, 0.3125, 0.375, 0.3125, 0.1562, 0.7187, 0.1875, 0.7187, 0.1875, 0.75, 0.1562, 0.75, 0.1562, 0.5938, 0.1875, 0.5937, 0.1875, 0.625, 0.1562, 0.625, 0.1562, 0.5312, 0.1875, 0.5312, 0.1875, 0.5625, 0.1562, 0.5625, 0.1562, 0.6563, 0.1875, 0.6562, 0.1875, 0.6875, 0.1562, 0.6875, 0.7812, 0.6562, 0.8125, 0.6562, 0.8125, 0.6875, 0.7812, 0.6875, 0.75, 0.6562, 0.7812, 0.6562, 0.7812, 0.6562, 0.75, 0.6562, 0.7812, 0.5938, 0.8125, 0.5937, 0.8125, 0.625, 0.7812, 0.625, 0.7812, 0.7187, 0.8125, 0.7188, 0.8125, 0.75, 0.7812, 0.75, 0.375, 0.9062, 0.625, 0.9062, 0.625, 0.9375, 0.375, 0.9375, 0.375, 0.7812, 0.625, 0.7812, 0.625, 0.8125, 0.375, 0.8125, 0.6562, 0.7188, 0.6875, 0.7188, 0.6875, 0.75, 0.6562, 0.75, 0.6562, 0.5938, 0.6875, 0.5938, 0.6875, 0.625, 0.6562, 0.625, 0.6562, 0.5312, 0.6875, 0.5312, 0.6875, 0.5625, 0.6562, 0.5625, 0.8437, 0.6562, 0.8438, 0.6875, 0.8438, 0.6875, 0.8437, 0.6562, 0.2812, 0.6562, 0.3125, 0.6562, 0.3125, 0.6875, 0.2812, 0.6875, 0.2812, 0.5312, 0.3125, 0.5312, 0.3125, 0.5625, 0.2812, 0.5625, 0.2812, 0.5937, 0.3125, 0.5937, 0.3125, 0.625, 0.2812, 0.625, 0.2812, 0.7187, 0.3125, 0.7188, 0.3125, 0.75, 0.2812, 0.75, 0.375, 0.4062, 0.625, 0.4062, 0.625, 0.4375, 0.375, 0.4375, 0.2812, 0.625, 0.3125, 0.625, 0.3125, 0.6562, 0.2812, 0.6562, 0.6562, 0.625, 0.6875, 0.625, 0.6875, 0.6563, 0.6563, 0.6563, 0.7812, 0.625, 0.8125, 0.625, 0.8125, 0.6562, 0.7812, 0.6562, 0.1562, 0.625, 0.1875, 0.625, 0.1875, 0.6562, 0.1562, 0.6563, 0.7188, 0.625, 0.75, 0.625, 0.75, 0.6562, 0.7188, 0.6562, 0.2187, 0.625, 0.25, 0.625, 0.25, 0.6562, 0.2187, 0.6562, 0.375, 0.625, 0.625, 0.625, 0.625, 0.6562, 0.375, 0.6562, 0.3437, 0.625, 0.375, 0.625, 0.375, 0.6562, 0.3437, 0.6562, 0.8437, 0.625, 0.875, 0.625, 0.875, 0.6562, 0.8437, 0.6562, 0.375, 0.0625, 0.625, 0.0625, 0.625, 0.09375, 0.375, 0.09375, 0.2812, 0.5625, 0.3125, 0.5625, 0.3125, 0.5937, 0.2812, 0.5937, 0.75, 0.5938, 0.75, 0.5625, 0.75, 0.5625, 0.75, 0.5938, 0.7813, 0.5625, 0.8125, 0.5625, 0.8125, 0.5937, 0.7812, 0.5938, 0.1562, 0.5625, 0.1875, 0.5625, 0.1875, 0.5937, 0.1562, 0.5938, 0.7188, 0.5625, 0.75, 0.5625, 0.75, 0.5938, 0.7188, 0.5938, 0.2187, 0.5625, 0.25, 0.5625, 0.25, 0.5937, 0.2188, 0.5937, 0.375, 0.125, 0.625, 0.125, 0.625, 0.1562, 0.375, 0.1562, 0.375, 0.5625, 0.625, 0.5625, 0.625, 0.5938, 0.375, 0.5937, 0.3437, 0.5625, 0.375, 0.5625, 0.375, 0.5937, 0.3437, 0.5937, 0.8438, 0.5625, 0.875, 0.5625, 0.875, 0.5938, 0.8438, 0.5938, 0.6875, 0.5625, 0.7188, 0.5625, 0.7188, 0.5938, 0.6875, 0.5938, 0.25, 0.5625, 0.2812, 0.5625, 0.2812, 0.5937, 0.25, 0.5937, 0.7188, 0.5938, 0.7188, 0.625, 0.7188, 0.625, 0.7188, 0.5938, 0.25, 0.625, 0.2812, 0.625, 0.2812, 0.6562, 0.25, 0.6562, 0.375, 0.375, 0.625, 0.375, 0.625, 0.4062, 0.375, 0.4062, 0.25, 0.7187, 0.2812, 0.7187, 0.2812, 0.75, 0.25, 0.75, 0.25, 0.5937, 0.2812, 0.5937, 0.2812, 0.625, 0.25, 0.625, 0.25, 0.5312, 0.2812, 0.5312, 0.2812, 0.5625, 0.25, 0.5625, 0.25, 0.6562, 0.2812, 0.6562, 0.2812, 0.6875, 0.25, 0.6875, 0.375, 0.8125, 0.625, 0.8125, 0.625, 0.8438, 0.375, 0.8438, 0.6875, 0.7188, 0.7188, 0.7188, 0.7188, 0.75, 0.6875, 0.75, 0.6563, 0.6563, 0.6875, 0.6563, 0.6875, 0.6563, 0.6563, 0.6563, 0.6875, 0.5312, 0.7187, 0.5312, 0.7188, 0.5625, 0.6875, 0.5625, 0.6875, 0.6563, 0.7188, 0.6562, 0.7188, 0.6875, 0.6875, 0.6875, 0.1875, 0.5625, 0.2187, 0.5625, 0.2188, 0.5937, 0.1875, 0.5937, 0.6562, 0.5938, 0.6562, 0.5625, 0.6562, 0.5625, 0.6562, 0.5938, 0.1875, 0.625, 0.2187, 0.625, 0.2187, 0.6562, 0.1875, 0.6562, 0.75, 0.625, 0.7812, 0.625, 0.7812, 0.6562, 0.75, 0.6562, 0.375, 0.875, 0.625, 0.875, 0.625, 0.9062, 0.375, 0.9062, 0.75, 0.75, 0.75, 0.7188, 0.75, 0.7188, 0.75, 0.75, 0.75, 0.5938, 0.7812, 0.5938, 0.7812, 0.625, 0.75, 0.625, 0.75, 0.5312, 0.7813, 0.5312, 0.7813, 0.5625, 0.75, 0.5625, 0.7812, 0.6562, 0.7812, 0.6875, 0.7812, 0.6875, 0.7812, 0.6562, 0.375, 0.3125, 0.625, 0.3125, 0.625, 0.3438, 0.375, 0.3438, 0.1875, 0.7187, 0.2187, 0.7187, 0.2188, 0.75, 0.1875, 0.75, 0.1875, 0.5937, 0.2188, 0.5937, 0.2187, 0.625, 0.1875, 0.625, 0.1875, 0.5312, 0.2187, 0.5312, 0.2187, 0.5625, 0.1875, 0.5625, 0.1875, 0.6562, 0.2187, 0.6562, 0.2187, 0.6875, 0.1875, 0.6875, 0.8438, 0.6875, 0.8125, 0.6875, 0.8125, 0.6875, 0.8438, 0.6875, 0.125, 0.5625, 0.1562, 0.5625, 0.1562, 0.5938, 0.125, 0.5938, 0.8125, 0.625, 0.8437, 0.625, 0.8437, 0.6562, 0.8125, 0.6562, 0.125, 0.625, 0.1562, 0.625, 0.1562, 0.6563, 0.125, 0.6562, 0.125, 0.6562, 0.1562, 0.6563, 0.1562, 0.6875, 0.125, 0.6875, 0.125, 0.5312, 0.1562, 0.5312, 0.1562, 0.5625, 0.125, 0.5625, 0.125, 0.5938, 0.1562, 0.5938, 0.1562, 0.625, 0.125, 0.625, 0.125, 0.7188, 0.1562, 0.7187, 0.1562, 0.75, 0.125, 0.75, 0.375, 0.25, 0.625, 0.25, 0.625, 0.2812, 0.375, 0.2812, 0.7813, 0.5312, 0.75, 0.5312, 0.75, 0.5312, 0.7813, 0.5312, 0.8125, 0.5312, 0.8438, 0.5312, 0.8438, 0.5625, 0.8125, 0.5625, 0.8125, 0.5937, 0.8438, 0.5938, 0.8437, 0.625, 0.8125, 0.625, 0.8125, 0.7188, 0.8438, 0.7188, 0.8438, 0.75, 0.8125, 0.75, 0.375, 0.9375, 0.625, 0.9375, 0.625, 0.9688, 0.375, 0.9688, 0.8125, 0.5, 0.8438, 0.5, 0.8438, 0.5312, 0.8125, 0.5312, 0.125, 0.5, 0.1562, 0.5, 0.1562, 0.5312, 0.125, 0.5312, 0.1875, 0.5, 0.2188, 0.5, 0.2187, 0.5312, 0.1875, 0.5312, 0.7813, 0.5625, 0.7813, 0.5312, 0.7813, 0.5312, 0.7813, 0.5625, 0.6875, 0.5, 0.7188, 0.5, 0.7187, 0.5312, 0.6875, 0.5312, 0.25, 0.5, 0.2812, 0.5, 0.2812, 0.5312, 0.25, 0.5312, 0.2812, 0.5, 0.3125, 0.5, 0.3125, 0.5312, 0.2812, 0.5312, 0.6562, 0.5, 0.6875, 0.5, 0.6875, 0.5312, 0.6562, 0.5312, 0.7812, 0.5, 0.8125, 0.5, 0.8125, 0.5312, 0.7813, 0.5312, 0.1562, 0.5, 0.1875, 0.5, 0.1875, 0.5312, 0.1562, 0.5312, 0.2188, 0.5, 0.25, 0.5, 0.25, 0.5312, 0.2187, 0.5312, 0.7188, 0.5, 0.75, 0.5, 0.75, 0.5312, 0.7187, 0.5312, 0.8438, 0.5, 0.875, 0.5, 0.875, 0.5312, 0.8438, 0.5312, 0.3438, 0.5, 0.375, 0.5, 0.375, 0.5312, 0.3437, 0.5312, 0.375, 0.5, 0.625, 0.5, 0.625, 0.5312, 0.375, 0.5312, 0.375, 0.1875, 0.625, 0.1875, 0.625, 0.2187, 0.375, 0.2188, 0.8125, 0.6875, 0.8438, 0.6875, 0.8438, 0.7188, 0.8125, 0.7188, 0.125, 0.6875, 0.1562, 0.6875, 0.1562, 0.7187, 0.125, 0.7188, 0.1875, 0.6875, 0.2187, 0.6875, 0.2187, 0.7187, 0.1875, 0.7187, 0.75, 0.6875, 0.7812, 0.6875, 0.7812, 0.7187, 0.75, 0.7188, 0.6875, 0.6875, 0.7188, 0.6875, 0.7188, 0.7188, 0.6875, 0.7188, 0.25, 0.6875, 0.2812, 0.6875, 0.2812, 0.7187, 0.25, 0.7187, 0.2812, 0.6875, 0.3125, 0.6875, 0.3125, 0.7188, 0.2812, 0.7187, 0.6562, 0.6875, 0.6875, 0.6875, 0.6875, 0.7188, 0.6562, 0.7188, 0.8125, 0.5625, 0.8438, 0.5625, 0.8438, 0.5625, 0.8125, 0.5625, 0.1562, 0.6875, 0.1875, 0.6875, 0.1875, 0.7187, 0.1562, 0.7187, 0.2187, 0.6875, 0.25, 0.6875, 0.25, 0.7187, 0.2187, 0.7187, 0.7188, 0.6875, 0.75, 0.6875, 0.75, 0.7188, 0.7188, 0.7188, 0.375, 0.0, 0.625, 0.0, 0.625, 0.03125, 0.375, 0.03125, 0.8438, 0.6875, 0.875, 0.6875, 0.875, 0.7188, 0.8438, 0.7188, 0.3437, 0.6875, 0.375, 0.6875, 0.375, 0.7188, 0.3437, 0.7188, 0.375, 0.6875, 0.625, 0.6875, 0.625, 0.7188, 0.375, 0.7188, 0.3125, 0.6875, 0.3437, 0.6875, 0.3437, 0.7188, 0.3125, 0.7188, 0.625, 0.6875, 0.6562, 0.6875, 0.6562, 0.7188, 0.625, 0.7188, 0.3125, 0.5, 0.3438, 0.5, 0.3437, 0.5312, 0.3125, 0.5312, 0.625, 0.5, 0.6562, 0.5, 0.6562, 0.5312, 0.625, 0.5312, 0.3125, 0.5625, 0.3437, 0.5625, 0.3437, 0.5937, 0.3125, 0.5937, 0.625, 0.5625, 0.6562, 0.5625, 0.6562, 0.5938, 0.625, 0.5938, 0.3125, 0.625, 0.3437, 0.625, 0.3437, 0.6562, 0.3125, 0.6562, 0.625, 0.625, 0.6562, 0.625, 0.6563, 0.6563, 0.625, 0.6562, 0.625, 0.6562, 0.6563, 0.6563, 0.6562, 0.6875, 0.625, 0.6875, 0.625, 0.5312, 0.6562, 0.5312, 0.6562, 0.5625, 0.625, 0.5625, 0.625, 0.5938, 0.6562, 0.5938, 0.6562, 0.625, 0.625, 0.625, 0.625, 0.7188, 0.6562, 0.7188, 0.6562, 0.75, 0.625, 0.75, 0.375, 0.75, 0.625, 0.75, 0.625, 0.7812, 0.375, 0.7812, 0.3125, 0.6562, 0.3437, 0.6562, 0.3437, 0.6875, 0.3125, 0.6875, 0.3125, 0.5312, 0.3437, 0.5312, 0.3437, 0.5625, 0.3125, 0.5625, 0.3125, 0.5937, 0.3437, 0.5937, 0.3437, 0.625, 0.3125, 0.625, 0.3125, 0.7188, 0.3437, 0.7188, 0.3438, 0.75, 0.3125, 0.75, 0.375, 0.4375, 0.625, 0.4375, 0.625, 0.4688, 0.375, 0.4688, 0.7813, 0.5312, 0.8125, 0.5312, 0.8125, 0.5625, 0.7813, 0.5625, 0.6563, 0.6563, 0.6875, 0.6563, 0.6875, 0.6875, 0.6562, 0.6875, 0.6562, 0.5625, 0.6875, 0.5625, 0.6875, 0.5938, 0.6562, 0.5938, 0.6875, 0.625, 0.7188, 0.625, 0.7188, 0.6562, 0.6875, 0.6563, 0.6875, 0.5938, 0.7188, 0.5938, 0.7188, 0.625, 0.6875, 0.625, 0.75, 0.5625, 0.7813, 0.5625, 0.7812, 0.5938, 0.75, 0.5938, 0.75, 0.7188, 0.7812, 0.7187, 0.7812, 0.75, 0.75, 0.75, 0.75, 0.6562, 0.7812, 0.6562, 0.7812, 0.6875, 0.75, 0.6875, 0.8125, 0.5625, 0.8438, 0.5625, 0.8438, 0.5938, 0.8125, 0.5937, 0.8125, 0.6562, 0.8437, 0.6562, 0.8438, 0.6875, 0.8125, 0.6875, 0.75, 0.5, 0.7812, 0.5, 0.7813, 0.5312, 0.75, 0.5312, 0.7812, 0.6875, 0.8125, 0.6875, 0.8125, 0.7188, 0.7812, 0.7187, 0.8438, 0.5938, 0.8125, 0.5937, 0.8125, 0.5937, 0.8438, 0.5938, 0.6875, 0.5938, 0.6562, 0.5938, 0.6562, 0.5938, 0.6875, 0.5938, 0.6562, 0.6875, 0.6563, 0.6563, 0.6563, 0.6563, 0.6562, 0.6875, 0.8125, 0.5937, 0.8125, 0.5625, 0.8125, 0.5625, 0.8125, 0.5937, 0.7813, 0.5312, 0.8125, 0.5312, 0.8125, 0.5312, 0.7813, 0.5312, 0.7188, 0.6562, 0.6875, 0.6563, 0.6875, 0.6563, 0.7188, 0.6562, 0.75, 0.5625, 0.7813, 0.5625, 0.7813, 0.5625, 0.75, 0.5625, 0.75, 0.7188, 0.7812, 0.7187, 0.7812, 0.7187, 0.75, 0.7188, 0.6875, 0.5625, 0.6875, 0.5938, 0.6875, 0.5938, 0.6875, 0.5625, 0.7812, 0.6875, 0.75, 0.6875, 0.75, 0.6875, 0.7812, 0.6875, 0.8125, 0.6875, 0.8125, 0.6562, 0.8125, 0.6562, 0.8125, 0.6875, 0.7812, 0.5, 0.7813, 0.5312, 0.7813, 0.5312, 0.7812, 0.5, 0.8125, 0.6875, 0.8125, 0.7188, 0.8125, 0.7188, 0.8125, 0.6875, 0.7188, 0.625, 0.7188, 0.6562, 0.7188, 0.6562, 0.7188, 0.625, 0.7813, 0.5625, 0.7812, 0.5938, 0.7812, 0.5938, 0.7813, 0.5625, 0.8438, 0.5625, 0.8438, 0.5938, 0.8438, 0.5938, 0.8438, 0.5625, 0.8125, 0.5312, 0.8125, 0.5625, 0.8125, 0.5625, 0.8125, 0.5312, 0.6562, 0.5625, 0.6875, 0.5625, 0.6875, 0.5625, 0.6562, 0.5625, 0.8125, 0.5625, 0.7813, 0.5625, 0.7813, 0.5625, 0.8125, 0.5625, 0.6875, 0.6875, 0.6562, 0.6875, 0.6562, 0.6875, 0.6875, 0.6875, 0.8125, 0.6562, 0.8437, 0.6562, 0.8437, 0.6562, 0.8125, 0.6562, 0.75, 0.6875, 0.75, 0.6562, 0.75, 0.6562, 0.75, 0.6875, 0.7812, 0.6875, 0.8125, 0.6875, 0.8125, 0.6875, 0.7812, 0.6875, 0.7812, 0.5938, 0.75, 0.5938, 0.75, 0.5938, 0.7812, 0.5938, 0.6875, 0.625, 0.6875, 0.5938, 0.6875, 0.5938, 0.6875, 0.625, 0.8125, 0.7188, 0.7812, 0.7187, 0.7812, 0.7187, 0.8125, 0.7188, 0.7812, 0.7187, 0.7812, 0.75, 0.7812, 0.75, 0.7812, 0.7187, 0.625, 0.9062, 0.625, 0.875, 0.625, 0.875, 0.625, 0.9062, 0.7812, 0.7187, 0.7812, 0.6875, 0.7812, 0.6875, 0.7812, 0.7187, 0.6875, 0.5938, 0.7188, 0.5938, 0.7188, 0.5938, 0.6875, 0.5938, 0.75, 0.5312, 0.75, 0.5, 0.75, 0.5, 0.75, 0.5312, 0.6875, 0.6563, 0.6875, 0.6875, 0.6875, 0.6875, 0.6875, 0.6563, 0.6875, 0.6563, 0.6875, 0.625, 0.6875, 0.625, 0.6875, 0.6563, 0.625, 0.375, 0.625, 0.3438, 0.625, 0.3438, 0.625, 0.375])
me_cube_003.materials.append(mat_material_004)
me_cube_003.materials.append(mat_material_006)
me_cube_003.update()

# ---- objects
ob_cube = bpy.data.objects.new('Cube', me_cube)
ob_cube_001 = bpy.data.objects.new('Cube.001', me_cube_001)
ob_cube_002 = bpy.data.objects.new('Cube.002', me_cube_002)
ob_cube_003 = bpy.data.objects.new('Cube.003', me_cube_003)

# ---- transforms, parenting, visibility, modifiers, constraints
ob_cube.location = (0.0, 0.0, 0.0)
ob_cube_001.location = (0.0, 0.0, 0.0)
ob_cube_002.location = (0.0, 0.0, 0.0)
ob_cube_003.location = (0.0, 0.0, 0.0)

# ---- collection membership
col_collection.objects.link(ob_cube)
col_collection.objects.link(ob_cube_001)
col_collection.objects.link(ob_cube_002)
col_collection.objects.link(ob_cube_003)

# ---- scene / render settings (as saved in the file)
scene.frame_start = 1; scene.frame_end = 250; scene.frame_set(1)
scene.render.engine = 'BLENDER_EEVEE_NEXT'
scene.cycles.sampling_pattern = 'TABULATED_SOBOL'
scene.cycles.use_light_tree = False
scene.view_settings.view_transform = 'Filmic'
bpy.context.view_layer.update()

# ---- added for rendering (the .blend has no active camera and no usable light): camera, sun
cam_auto = bpy.data.cameras.new('AutoCamera')
cam_auto.lens = 50.0
cam_auto.sensor_width = 36.0
cam_auto.clip_end = 1000.0
ob_auto_camera = bpy.data.objects.new('AutoCamera', cam_auto)
scene.collection.objects.link(ob_auto_camera)
ob_auto_camera.location = (3.18071, -3.72981, 2.5741)
ob_auto_camera.rotation_euler = (1.09748, -7.21219e-08, 0.694738)
scene.camera = ob_auto_camera
light_auto_sun = bpy.data.lights.new('AutoSun', 'SUN')
light_auto_sun.energy = 3.0
light_auto_sun.angle = 0.0523599
ob_auto_sun = bpy.data.objects.new('AutoSun', light_auto_sun)
scene.collection.objects.link(ob_auto_sun)
ob_auto_sun.rotation_euler = (0.872665, 0.174533, 0.523599)
bpy.context.view_layer.update()
